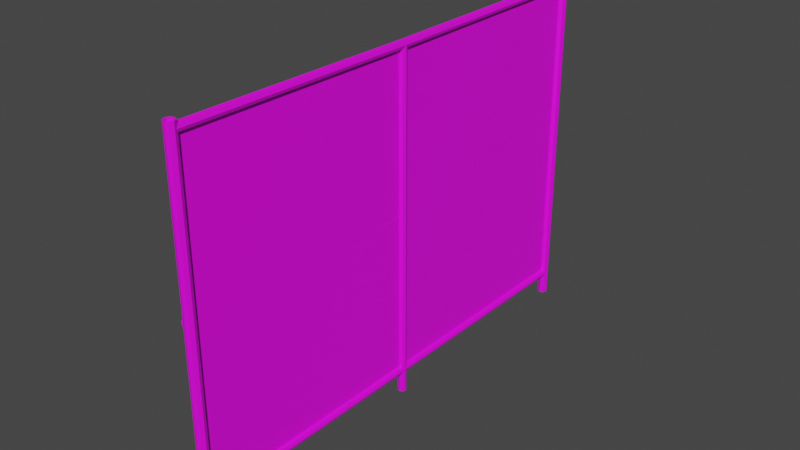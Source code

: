 # Source: Construction_Fence01.blend  (saved by Blender 3.1.7; exported with 4.5.12 LTS)
import bpy
from mathutils import Matrix  # noqa: F401  (used for matrix-valued properties, if any)

bpy.ops.wm.read_factory_settings(use_empty=True)
scene = bpy.context.scene
scene.name = 'Scene'

# ---- collections
col_collection = bpy.data.collections.new('Collection'); scene.collection.children.link(col_collection)

# ---- images (referenced by path relative to the original .blend; pixels are not part of the script)
import os
ASSET_DIR = os.environ.get("B2B_ASSET_DIR", "")  # directory of the original .blend (textures are referenced by path, not embedded)
HERE = os.path.dirname(os.path.abspath(__file__))  # packed textures are extracted next to this script under _unpacked/

def load_image(name, relpath, width, height, colorspace="sRGB"):
    """Load a texture the original file referenced (path relative to the .blend, or extracted next to this script)."""
    p = next((c for c in (os.path.join(HERE, relpath), os.path.join(ASSET_DIR, relpath)) if relpath and os.path.exists(c)), "")
    if p:
        img = bpy.data.images.load(p, check_existing=True)
        img.name = name
    else:  # same state as the original file: an image datablock whose file is absent (Cycles renders it pink)
        img = bpy.data.images.new(name, width, height)
        img.source = "FILE"
        img.filepath = "//" + (relpath or name)
    img.colorspace_settings.name = colorspace
    return img
img_810_png_003 = load_image('810.png.003', '810.png', 1024, 1024, 'sRGB')
img_791_png_005 = load_image('791.png.005', '791.png', 1024, 1024, 'sRGB')

# ---- materials (node trees are filled in below, after node groups)
mat_m_city_metal = bpy.data.materials.new('M_City_Metal')
mat_m_city_metal.use_transparent_shadow = False
mat_m_city_rail_masked_04 = bpy.data.materials.new('M_City_Rail_Masked_04')
mat_m_city_rail_masked_04.use_transparent_shadow = False

# ---- material node trees
mat_m_city_metal.use_nodes = True; mat_m_city_metal.node_tree.nodes.clear()
_N = mat_m_city_metal.node_tree.nodes; _L = mat_m_city_metal.node_tree.links
n0 = _N.new('ShaderNodeOutputMaterial'); n0.name = 'Material Output'; n0.location = (300, 300)
n1 = _N.new('ShaderNodeTexImage'); n1.name = '이미지 텍스처'; n1.location = (-471, 106)
n1.image = img_810_png_003
n2 = _N.new('ShaderNodeBsdfPrincipled'); n2.name = 'Principled BSDF'; n2.location = (10, 300)
n2.distribution = 'GGX'
n2.subsurface_method = 'RANDOM_WALK_SKIN'
n2.inputs[3].default_value = 1.45
n2.inputs[27].default_value = (0.0, 0.0, 0.0, 1.0)
n2.inputs[28].default_value = 1.0
_L.new(n2.outputs[0], n0.inputs[0])
_L.new(n1.outputs[1], n2.inputs[4])
_L.new(n1.outputs[0], n2.inputs[0])
n0.is_active_output = True
mat_m_city_rail_masked_04.use_nodes = True; mat_m_city_rail_masked_04.node_tree.nodes.clear()
_N = mat_m_city_rail_masked_04.node_tree.nodes; _L = mat_m_city_rail_masked_04.node_tree.links
n0 = _N.new('ShaderNodeBsdfPrincipled'); n0.name = 'Principled BSDF'; n0.location = (10, 300)
n0.distribution = 'GGX'
n0.subsurface_method = 'RANDOM_WALK_SKIN'
n0.inputs[3].default_value = 1.45
n0.inputs[27].default_value = (0.0, 0.0, 0.0, 1.0)
n0.inputs[28].default_value = 1.0
n1 = _N.new('ShaderNodeOutputMaterial'); n1.name = 'Material Output'; n1.location = (300, 300)
n2 = _N.new('ShaderNodeTexImage'); n2.name = '이미지 텍스처'; n2.location = (-387, 98)
n2.image = img_791_png_005
_L.new(n0.outputs[0], n1.inputs[0])
_L.new(n2.outputs[0], n0.inputs[0])
_L.new(n2.outputs[1], n0.inputs[4])
n1.is_active_output = True

# ---- world
world_world = bpy.data.worlds.new('World'); scene.world = world_world
world_world.use_nodes = True; world_world.node_tree.nodes.clear()
_N = world_world.node_tree.nodes; _L = world_world.node_tree.links
n0 = _N.new('ShaderNodeOutputWorld'); n0.name = 'World Output'; n0.location = (300, 300)
n1 = _N.new('ShaderNodeBackground'); n1.name = 'Background'; n1.location = (10, 300)
n1.inputs[0].default_value = (0.05088, 0.05088, 0.05088, 1.0)
_L.new(n1.outputs[0], n0.inputs[0])
n0.is_active_output = True
world_world.color = (0.05088, 0.05088, 0.05088)
world_world.use_sun_shadow = False
world_world.sun_shadow_jitter_overblur = 0.0

# ---- meshes
me_sm_city_construnction_fence_01b_md_001 = bpy.data.meshes.new('SM_City_Construnction_Fence_01b.md.001')
me_sm_city_construnction_fence_01b_md_001.from_pydata([(-0.02132, 1.494, -9.146e-17), (-0.02132, 1.494, 2.127), (0.0, 1.502, -9.2e-17), (0.0, 1.502, 2.127), (0.02132, 1.494, -9.146e-17), (0.02132, 1.494, 2.127), (0.03016, 1.472, -9.015e-17), (0.03016, 1.472, 2.127), (0.02132, 1.451, -8.884e-17), (0.02132, 1.451, 2.127), (0.0, 1.442, -8.83e-17), (0.0, 1.442, 2.127), (-0.02132, 1.451, -8.884e-17), (-0.02132, 1.451, 2.127), (-0.03016, 1.472, -9.015e-17), (-0.03016, 1.472, 2.127), (0.02132, -1.451, 2.127), (0.02132, -1.451, 8.884e-17), (0.0, -1.442, 8.83e-17), (0.0, -1.442, 2.127), (-0.02132, -1.451, 8.884e-17), (-0.02132, -1.451, 2.127), (-0.03016, -1.472, 9.015e-17), (-0.03016, -1.472, 2.127), (-0.02132, -1.494, 9.146e-17), (-0.02132, -1.494, 2.127), (0.0, -1.502, 9.2e-17), (0.0, -1.502, 2.127), (0.02132, -1.494, 9.146e-17), (0.02132, -1.494, 2.127), (0.03016, -1.472, 9.015e-17), (0.03016, -1.472, 2.127), (0.01802, -0.01802, 2.077), (0.01802, -0.01802, 1.103e-18), (0.02548, 1.272e-16, 2.077), (0.02548, 0.0, 0.0), (0.01802, 0.01802, 2.077), (0.01802, 0.01802, -1.103e-18), (0.0, 0.02548, 2.077), (0.0, 0.02548, -1.56e-18), (-0.01802, 0.01802, 2.077), (-0.01802, 0.01802, -1.103e-18), (-0.02548, 1.272e-16, 2.077), (-0.02548, 0.0, 0.0), (-0.01802, -0.01802, 2.077), (-0.01802, -0.01802, 1.103e-18), (0.0, -0.02548, 2.077), (0.0, -0.02548, 1.56e-18), (0.01667, -1.456, 2.127), (0.01667, -1.456, 2.072), (0.02357, -1.472, 2.127), (0.02357, -1.472, 2.072), (0.01667, -1.489, 2.127), (0.01667, -1.489, 2.072), (0.0, -1.496, 2.127), (0.0, -1.496, 2.072), (-0.01667, -1.489, 2.127), (-0.01667, -1.489, 2.072), (-0.02357, -1.472, 2.127), (-0.02357, -1.472, 2.072), (-0.01667, -1.456, 2.127), (-0.01667, -1.456, 2.072), (0.0, -1.449, 2.127), (0.0, -1.449, 2.072), (-0.01667, 1.489, 2.127), (-0.01667, 1.489, 2.072), (0.0, 1.496, 2.127), (0.0, 1.496, 2.072), (0.01667, 1.489, 2.127), (0.01667, 1.489, 2.072), (0.02357, 1.472, 2.127), (0.02357, 1.472, 2.072), (0.01667, 1.456, 2.127), (0.01667, 1.456, 2.072), (0.0, 1.449, 2.127), (0.0, 1.449, 2.072), (-0.01667, 1.456, 2.127), (-0.01667, 1.456, 2.072), (-0.02357, 1.472, 2.127), (-0.02357, 1.472, 2.072), (0.0, 1.496, 2.127), (-0.02132, 1.494, 2.127), (-0.01667, 1.489, 2.127), (0.0, 1.502, 2.127), (0.02132, 1.494, 2.127), (0.01667, 1.489, 2.127), (0.03016, 1.472, 2.127), (0.02357, 1.472, 2.127), (0.01667, 1.456, 2.127), (0.02132, 1.451, 2.127), (0.0, 1.449, 2.127), (0.0, 1.442, 2.127), (-0.02132, 1.451, 2.127), (-0.01667, 1.456, 2.127), (-0.03016, 1.472, 2.127), (-0.02357, 1.472, 2.127), (0.01667, -1.456, 2.127), (0.03016, -1.472, 2.127), (0.02132, -1.451, 2.127), (0.02357, -1.472, 2.127), (0.01667, -1.489, 2.127), (0.02132, -1.494, 2.127), (0.0, -1.496, 2.127), (0.0, -1.502, 2.127), (-0.02132, -1.494, 2.127), (-0.01667, -1.489, 2.127), (-0.03016, -1.472, 2.127), (-0.02357, -1.472, 2.127), (-0.01667, -1.456, 2.127), (-0.02132, -1.451, 2.127), (0.0, -1.449, 2.127), (0.0, -1.442, 2.127), (0.0, -1.475, 0.1199), (0.01826, 7.806e-18, 0.1275), (0.01826, -1.475, 0.1275), (0.0, 7.343e-18, 0.1199), (0.01826, 1.475, 0.1275), (-0.01826, -1.475, 0.1275), (0.0, 1.475, 0.1199), (-0.01826, 7.806e-18, 0.1275), (-0.01826, 1.475, 0.1275), (-0.02582, 1.475, 0.1457), (-0.02582, -1.475, 0.1457), (-0.02582, 8.924e-18, 0.1457), (-0.01826, -1.475, 0.164), (-0.01826, 1.475, 0.164), (-0.01826, 1.004e-17, 0.164), (0.0, -1.475, 0.1716), (0.0, 1.051e-17, 0.1716), (0.01826, -1.475, 0.164), (0.0, 1.475, 0.1716), (0.01826, 1.004e-17, 0.164), (0.01826, 1.475, 0.164), (0.02582, -1.475, 0.1457), (0.02582, 8.924e-18, 0.1457), (0.02582, 1.475, 0.1457), (-0.03563, -1.472, 1.113), (-0.01761, -1.472, 1.12), (-0.05365, -1.472, 1.12), (-0.05365, -1.472, 1.156), (-0.06111, -1.472, 1.138), (-0.01761, -1.472, 1.156), (-0.03563, -1.472, 1.164), (-0.01015, -1.472, 1.138), (-0.01761, 1.472, 1.12), (-0.01761, 1.472, 1.156), (-0.01015, 1.472, 1.138), (-0.05365, 1.472, 1.12), (-0.03563, 1.472, 1.113), (-0.05365, 1.472, 1.156), (-0.03563, 1.472, 1.164), (-0.06111, 1.472, 1.138), (-0.0416, 6.76e-17, 1.104), (-0.03563, -1.472, 1.113), (-0.05365, -1.472, 1.12), (-0.05365, 1.472, 1.12), (-0.03563, 1.472, 1.113), (-0.02359, 6.714e-17, 1.096), (-0.01761, -1.472, 1.12), (-0.01761, 1.472, 1.12), (-0.005568, 6.76e-17, 1.104), (0.001896, 6.87e-17, 1.122), (-0.01015, -1.472, 1.138), (-0.01015, 1.472, 1.138), (-0.005568, 6.98e-17, 1.14), (-0.01761, -1.472, 1.156), (-0.01761, 1.472, 1.156), (-0.02359, 7.026e-17, 1.147), (-0.03563, -1.472, 1.164), (-0.03563, 1.472, 1.164), (-0.0416, 6.98e-17, 1.14), (-0.05365, -1.472, 1.156), (-0.05365, 1.472, 1.156), (-0.06111, -1.472, 1.138), (-0.06111, 1.472, 1.138), (-0.04907, 6.87e-17, 1.122), (0.01826, 1.261e-16, 2.059), (0.0, 1.475, 2.06), (0.01826, 1.475, 2.068), (0.0, 1.256e-16, 2.051), (-0.01826, 1.475, 2.068), (-0.01826, 1.261e-16, 2.059), (0.0, -1.475, 2.06), (0.01826, -1.475, 2.068), (-0.01826, -1.475, 2.068), (-0.02582, 1.272e-16, 2.077), (-0.02582, -1.475, 2.086), (-0.02582, 1.475, 2.086), (-0.01826, 1.283e-16, 2.096), (-0.01826, 1.475, 2.104), (-0.01826, -1.475, 2.104), (0.0, 1.475, 2.112), (0.0, 1.288e-16, 2.103), (0.0, -1.475, 2.112), (0.01826, 1.475, 2.104), (0.01826, -1.475, 2.104), (0.01826, 1.283e-16, 2.096), (0.02582, -1.475, 2.086), (0.02582, 1.475, 2.086), (0.02582, 1.272e-16, 2.077), (0.0, 0.8335, 2.077), (0.0, 1.442, 1.511), (0.0, 1.442, 2.077), (0.0, 0.8335, 1.511), (0.0, 1.272e-16, 2.077), (0.0, 1.442, 0.8301), (0.0, 9.253e-17, 1.511), (0.0, -0.8335, 2.077), (0.0, 0.8335, 0.8301), (0.0, 1.442, 0.149), (0.0, 0.8335, 0.149), (0.0, -0.8335, 1.511), (0.0, -1.442, 2.077), (0.0, -1.442, 1.511), (0.0, 5.083e-17, 0.8301), (0.0, 9.125e-18, 0.149), (0.0, -0.8335, 0.8301), (0.0, -1.442, 0.8301), (0.0, -0.8335, 0.149), (0.0, -1.442, 0.149)], [], [(0, 1, 2), (2, 1, 3), (2, 3, 4), (4, 3, 5), (4, 5, 6), (7, 6, 5), (6, 7, 8), (9, 8, 7), (9, 10, 8), (11, 10, 9), (11, 12, 10), (13, 12, 11), (13, 14, 12), (14, 13, 15), (15, 0, 14), (0, 15, 1), (16, 17, 18), (18, 19, 16), (19, 18, 20), (20, 21, 19), (22, 21, 20), (22, 23, 21), (24, 23, 22), (24, 25, 23), (26, 25, 24), (25, 26, 27), (28, 27, 26), (27, 28, 29), (29, 28, 30), (29, 30, 31), (31, 30, 17), (31, 17, 16), (32, 33, 34), (35, 34, 33), (34, 35, 36), (37, 36, 35), (37, 38, 36), (39, 38, 37), (39, 40, 38), (41, 40, 39), (41, 42, 40), (42, 41, 43), (43, 44, 42), (44, 43, 45), (44, 45, 46), (46, 45, 47), (46, 47, 32), (32, 47, 33), (48, 49, 50), (51, 50, 49), (50, 51, 52), (53, 52, 51), (53, 54, 52), (55, 54, 53), (55, 56, 54), (57, 56, 55), (57, 58, 56), (58, 57, 59), (59, 60, 58), (60, 59, 61), (60, 61, 62), (62, 61, 63), (62, 63, 48), (48, 63, 49), (64, 65, 66), (66, 65, 67), (66, 67, 68), (68, 67, 69), (68, 69, 70), (71, 70, 69), (70, 71, 72), (73, 72, 71), (73, 74, 72), (75, 74, 73), (75, 76, 74), (77, 76, 75), (77, 78, 76), (78, 77, 79), (79, 64, 78), (64, 79, 65), (80, 81, 82), (83, 81, 80), (80, 84, 83), (84, 80, 85), (85, 86, 84), (86, 85, 87), (88, 86, 87), (86, 88, 89), (90, 89, 88), (91, 89, 90), (92, 91, 90), (90, 93, 92), (93, 94, 92), (94, 93, 95), (82, 94, 95), (94, 82, 81), (96, 97, 98), (97, 96, 99), (100, 97, 99), (97, 100, 101), (102, 101, 100), (103, 101, 102), (104, 103, 102), (102, 105, 104), (105, 106, 104), (106, 105, 107), (108, 106, 107), (106, 108, 109), (110, 109, 108), (111, 109, 110), (110, 98, 111), (98, 110, 96), (112, 113, 114), (113, 112, 115), (116, 113, 115), (117, 115, 112), (115, 118, 116), (115, 117, 119), (118, 115, 119), (119, 120, 118), (119, 121, 120), (122, 119, 117), (123, 121, 119), (119, 122, 123), (124, 123, 122), (123, 125, 121), (123, 124, 126), (125, 123, 126), (127, 126, 124), (125, 126, 128), (126, 127, 128), (129, 128, 127), (128, 130, 125), (128, 129, 131), (130, 128, 131), (131, 132, 130), (133, 131, 129), (132, 131, 134), (131, 133, 134), (114, 134, 133), (134, 135, 132), (134, 114, 113), (113, 135, 134), (135, 113, 116), (133, 112, 114), (129, 112, 133), (127, 112, 129), (112, 127, 124), (122, 112, 124), (112, 122, 117), (44, 40, 42), (32, 44, 46), (40, 44, 32), (36, 40, 32), (40, 36, 38), (36, 32, 34), (136, 137, 138), (138, 139, 140), (139, 138, 137), (141, 139, 137), (139, 141, 142), (141, 137, 143), (144, 145, 146), (147, 144, 148), (145, 144, 147), (149, 145, 147), (145, 149, 150), (149, 147, 151), (152, 153, 154), (152, 155, 156), (153, 152, 157), (156, 157, 152), (157, 158, 153), (157, 156, 159), (158, 157, 160), (159, 160, 157), (161, 158, 160), (159, 161, 160), (158, 161, 162), (161, 159, 163), (164, 162, 161), (163, 164, 161), (162, 164, 165), (164, 163, 166), (167, 165, 164), (166, 167, 164), (165, 167, 168), (167, 166, 169), (170, 168, 167), (169, 170, 167), (168, 170, 171), (170, 169, 172), (170, 173, 171), (170, 172, 174), (173, 170, 175), (174, 175, 170), (175, 154, 173), (175, 174, 155), (154, 175, 152), (155, 152, 175), (176, 177, 178), (179, 177, 176), (179, 180, 177), (181, 180, 179), (182, 179, 176), (176, 183, 182), (182, 181, 179), (184, 181, 182), (184, 185, 181), (185, 180, 181), (185, 184, 186), (180, 185, 187), (186, 188, 185), (188, 187, 185), (187, 188, 189), (190, 188, 186), (188, 191, 189), (190, 192, 188), (192, 191, 188), (193, 192, 190), (192, 194, 191), (192, 193, 195), (196, 194, 192), (195, 196, 192), (197, 196, 195), (196, 198, 194), (196, 197, 199), (199, 198, 196), (183, 199, 197), (178, 198, 199), (199, 183, 176), (176, 178, 199), (200, 201, 202), (200, 203, 201), (204, 203, 200), (203, 205, 201), (204, 206, 203), (207, 206, 204), (208, 205, 203), (206, 208, 203), (208, 209, 205), (210, 209, 208), (207, 211, 206), (212, 211, 207), (212, 213, 211), (214, 208, 206), (214, 210, 208), (211, 214, 206), (215, 210, 214), (213, 216, 211), (216, 214, 211), (216, 215, 214), (217, 216, 213), (218, 215, 216), (217, 218, 216), (219, 218, 217)])
me_sm_city_construnction_fence_01b_md_001.polygons.foreach_set('material_index', [0, 0, 0, 0, 0, 0, 0, 0, 0, 0, 0, 0, 0, 0, 0, 0, 0, 0, 0, 0, 0, 0, 0, 0, 0, 0, 0, 0, 0, 0, 0, 0, 0, 0, 0, 0, 0, 0, 0, 0, 0, 0, 0, 0, 0, 0, 0, 0, 0, 0, 0, 0, 0, 0, 0, 0, 0, 0, 0, 0, 0, 0, 0, 0, 0, 0, 0, 0, 0, 0, 0, 0, 0, 0, 0, 0, 0, 0, 0, 0, 0, 0, 0, 0, 0, 0, 0, 0, 0, 0, 0, 0, 0, 0, 0, 0, 0, 0, 0, 0, 0, 0, 0, 0, 0, 0, 0, 0, 0, 0, 0, 0, 0, 0, 0, 0, 0, 0, 0, 0, 0, 0, 0, 0, 0, 0, 0, 0, 0, 0, 0, 0, 0, 0, 0, 0, 0, 0, 0, 0, 0, 0, 0, 0, 0, 0, 0, 0, 0, 0, 0, 0, 0, 0, 0, 0, 0, 0, 0, 0, 0, 0, 0, 0, 0, 0, 0, 0, 0, 0, 0, 0, 0, 0, 0, 0, 0, 0, 0, 0, 0, 0, 0, 0, 0, 0, 0, 0, 0, 0, 0, 0, 0, 0, 0, 0, 0, 0, 0, 0, 0, 0, 0, 0, 0, 0, 0, 0, 0, 0, 0, 0, 0, 0, 0, 0, 0, 0, 0, 0, 0, 0, 0, 0, 0, 0, 0, 0, 0, 0, 0, 0, 1, 1, 1, 1, 1, 1, 1, 1, 1, 1, 1, 1, 1, 1, 1, 1, 1, 1, 1, 1, 1, 1, 1, 1])
_uv = me_sm_city_construnction_fence_01b_md_001.uv_layers.new(name='UV_SINGLE')
_uv.uv.foreach_set('vector', [0.8291, 0.0, 0.8291, 0.5935, 0.8081, 0.0, 0.8081, 0.0, 0.8291, 0.5935, 0.8081, 0.5935, 0.8081, 0.0, 0.8081, 0.5935, 0.7866, 0.0, 0.7866, 0.0, 0.8081, 0.5935, 0.7866, 0.5935, 0.7866, 0.0, 0.7866, 0.5935, 0.7651, 0.0, 0.7651, 0.5935, 0.7651, 0.0, 0.7866, 0.5935, 0.7651, 0.0, 0.7651, 0.5935, 0.7437, 0.0, 0.7437, 0.5935, 0.7437, 0.0, 0.7651, 0.5935, 0.7437, 0.5935, 0.7222, 0.0, 0.7437, 0.0, 0.7222, 0.5935, 0.7222, 0.0, 0.7437, 0.5935, 0.7222, 0.5935, 0.7012, 0.0, 0.7222, 0.0, 0.7012, 0.5935, 0.7012, 0.0, 0.7222, 0.5935, 0.7012, 0.5935, 0.6797, 0.0, 0.7012, 0.0, 0.6797, 0.0, 0.7012, 0.5935, 0.6797, 0.5935, 0.6797, 0.5935, 0.6582, 0.0, 0.6797, 0.0, 0.6582, 0.0, 0.6797, 0.5935, 0.6582, 0.5935, 0.4802, 0.6025, 0.4802, 0.0, 0.502, 0.0, 0.502, 0.0, 0.502, 0.6025, 0.4802, 0.6025, 0.502, 0.6025, 0.502, 0.0, 0.5234, 0.0, 0.5234, 0.0, 0.5234, 0.6025, 0.502, 0.6025, 0.5449, 0.0, 0.5234, 0.6025, 0.5234, 0.0, 0.5449, 0.0, 0.5449, 0.6025, 0.5234, 0.6025, 0.5669, 0.0, 0.5449, 0.6025, 0.5449, 0.0, 0.5669, 0.0, 0.5669, 0.6025, 0.5449, 0.6025, 0.5884, 0.0, 0.5669, 0.6025, 0.5669, 0.0, 0.5669, 0.6025, 0.5884, 0.0, 0.5884, 0.6025, 0.6104, 0.0, 0.5884, 0.6025, 0.5884, 0.0, 0.5884, 0.6025, 0.6104, 0.0, 0.6104, 0.6025, 0.6104, 0.6025, 0.6104, 0.0, 0.6318, 0.0, 0.6104, 0.6025, 0.6318, 0.0, 0.6318, 0.6025, 0.6318, 0.6025, 0.6318, 0.0, 0.6538, 0.0, 0.6318, 0.6025, 0.6538, 0.0, 0.6538, 0.6025, 1.0, 0.0, 1.0, 0.5334, 0.979, 0.0, 0.979, 0.5334, 0.979, 0.0, 1.0, 0.5334, 0.979, 0.0, 0.979, 0.5334, 0.958, 0.0, 0.958, 0.5334, 0.958, 0.0, 0.979, 0.5334, 0.958, 0.5334, 0.937, 0.0, 0.958, 0.0, 0.937, 0.5334, 0.937, 0.0, 0.958, 0.5334, 0.937, 0.5334, 0.9165, 0.0, 0.937, 0.0, 0.9165, 0.5334, 0.9165, 0.0, 0.937, 0.5334, 0.9165, 0.5334, 0.8955, 0.0, 0.9165, 0.0, 0.8955, 0.0, 0.9165, 0.5334, 0.8955, 0.5334, 0.8955, 0.5334, 0.8745, 0.0, 0.8955, 0.0, 0.8745, 0.0, 0.8955, 0.5334, 0.8745, 0.5334, 0.8745, 0.0, 0.8745, 0.5334, 0.854, 0.0, 0.854, 0.0, 0.8745, 0.5334, 0.854, 0.5334, 0.854, 0.0, 0.854, 0.5334, 0.833, 0.0, 0.833, 0.0, 0.854, 0.5334, 0.833, 0.5334, 0.6538, 0.6077, 0.6538, 0.6333, 0.6318, 0.6077, 0.6318, 0.6333, 0.6318, 0.6077, 0.6538, 0.6333, 0.6318, 0.6077, 0.6318, 0.6333, 0.6104, 0.6077, 0.6104, 0.6333, 0.6104, 0.6077, 0.6318, 0.6333, 0.6104, 0.6333, 0.5884, 0.6077, 0.6104, 0.6077, 0.5884, 0.6333, 0.5884, 0.6077, 0.6104, 0.6333, 0.5884, 0.6333, 0.5669, 0.6077, 0.5884, 0.6077, 0.5669, 0.6333, 0.5669, 0.6077, 0.5884, 0.6333, 0.5669, 0.6333, 0.5449, 0.6077, 0.5669, 0.6077, 0.5449, 0.6077, 0.5669, 0.6333, 0.5449, 0.6333, 0.5449, 0.6333, 0.5234, 0.6077, 0.5449, 0.6077, 0.5234, 0.6077, 0.5449, 0.6333, 0.5234, 0.6333, 0.5234, 0.6077, 0.5234, 0.6333, 0.502, 0.6077, 0.502, 0.6077, 0.5234, 0.6333, 0.502, 0.6333, 0.502, 0.6077, 0.502, 0.6333, 0.4802, 0.6077, 0.4802, 0.6077, 0.502, 0.6333, 0.4802, 0.6333, 0.8291, 0.6047, 0.8291, 0.6433, 0.8081, 0.6047, 0.8081, 0.6047, 0.8291, 0.6433, 0.8081, 0.6433, 0.8081, 0.6047, 0.8081, 0.6433, 0.7866, 0.6047, 0.7866, 0.6047, 0.8081, 0.6433, 0.7866, 0.6433, 0.7866, 0.6047, 0.7866, 0.6433, 0.7651, 0.6047, 0.7651, 0.6433, 0.7651, 0.6047, 0.7866, 0.6433, 0.7651, 0.6047, 0.7651, 0.6433, 0.7437, 0.6047, 0.7437, 0.6433, 0.7437, 0.6047, 0.7651, 0.6433, 0.7437, 0.6433, 0.7222, 0.6047, 0.7437, 0.6047, 0.7222, 0.6433, 0.7222, 0.6047, 0.7437, 0.6433, 0.7222, 0.6433, 0.7012, 0.6047, 0.7222, 0.6047, 0.7012, 0.6433, 0.7012, 0.6047, 0.7222, 0.6433, 0.7012, 0.6433, 0.6797, 0.6047, 0.7012, 0.6047, 0.6797, 0.6047, 0.7012, 0.6433, 0.6797, 0.6433, 0.6797, 0.6433, 0.6582, 0.6047, 0.6797, 0.6047, 0.6582, 0.6047, 0.6797, 0.6433, 0.6582, 0.6433, 0.8081, 0.6047, 0.8291, 0.5935, 0.8291, 0.6047, 0.8081, 0.5935, 0.8291, 0.5935, 0.8081, 0.6047, 0.8081, 0.6047, 0.7866, 0.5935, 0.8081, 0.5935, 0.7866, 0.5935, 0.8081, 0.6047, 0.7866, 0.6047, 0.7866, 0.6047, 0.7651, 0.5935, 0.7866, 0.5935, 0.7651, 0.5935, 0.7866, 0.6047, 0.7651, 0.6047, 0.7437, 0.6047, 0.7651, 0.5935, 0.7651, 0.6047, 0.7651, 0.5935, 0.7437, 0.6047, 0.7437, 0.5935, 0.7222, 0.6047, 0.7437, 0.5935, 0.7437, 0.6047, 0.7222, 0.5935, 0.7437, 0.5935, 0.7222, 0.6047, 0.7012, 0.5935, 0.7222, 0.5935, 0.7222, 0.6047, 0.7222, 0.6047, 0.7012, 0.6047, 0.7012, 0.5935, 0.7012, 0.6047, 0.6797, 0.5935, 0.7012, 0.5935, 0.6797, 0.5935, 0.7012, 0.6047, 0.6797, 0.6047, 0.6582, 0.6047, 0.6797, 0.5935, 0.6797, 0.6047, 0.6797, 0.5935, 0.6582, 0.6047, 0.6582, 0.5935, 0.6538, 0.6077, 0.6318, 0.6025, 0.6538, 0.6025, 0.6318, 0.6025, 0.6538, 0.6077, 0.6318, 0.6077, 0.6104, 0.6077, 0.6318, 0.6025, 0.6318, 0.6077, 0.6318, 0.6025, 0.6104, 0.6077, 0.6104, 0.6025, 0.5884, 0.6077, 0.6104, 0.6025, 0.6104, 0.6077, 0.5884, 0.6025, 0.6104, 0.6025, 0.5884, 0.6077, 0.5669, 0.6025, 0.5884, 0.6025, 0.5884, 0.6077, 0.5884, 0.6077, 0.5669, 0.6077, 0.5669, 0.6025, 0.5669, 0.6077, 0.5449, 0.6025, 0.5669, 0.6025, 0.5449, 0.6025, 0.5669, 0.6077, 0.5449, 0.6077, 0.5234, 0.6077, 0.5449, 0.6025, 0.5449, 0.6077, 0.5449, 0.6025, 0.5234, 0.6077, 0.5234, 0.6025, 0.502, 0.6077, 0.5234, 0.6025, 0.5234, 0.6077, 0.502, 0.6025, 0.5234, 0.6025, 0.502, 0.6077, 0.502, 0.6077, 0.4802, 0.6025, 0.502, 0.6025, 0.4802, 0.6025, 0.502, 0.6077, 0.4802, 0.6077, 0.1838, 0.0004883, 0.1628, 0.4272, 0.1628, 0.0004883, 0.1628, 0.4272, 0.1838, 0.0004883, 0.1838, 0.4272, 0.1628, 0.8539, 0.1628, 0.4272, 0.1838, 0.4272, 0.2047, 0.0004883, 0.1838, 0.4272, 0.1838, 0.0004883, 0.1838, 0.4272, 0.1838, 0.8539, 0.1628, 0.8539, 0.1838, 0.4272, 0.2047, 0.0004883, 0.2047, 0.4272, 0.1838, 0.8539, 0.1838, 0.4272, 0.2047, 0.4272, 0.2047, 0.4272, 0.2047, 0.8539, 0.1838, 0.8539, 0.2047, 0.4272, 0.2257, 0.8539, 0.2047, 0.8539, 0.2257, 0.0004883, 0.2047, 0.4272, 0.2047, 0.0004883, 0.2257, 0.4272, 0.2257, 0.8539, 0.2047, 0.4272, 0.2047, 0.4272, 0.2257, 0.0004883, 0.2257, 0.4272, 0.2466, 0.0004883, 0.2257, 0.4272, 0.2257, 0.0004883, 0.2257, 0.4272, 0.2466, 0.8539, 0.2257, 0.8539, 0.2257, 0.4272, 0.2466, 0.0004883, 0.2466, 0.4272, 0.2466, 0.8539, 0.2257, 0.4272, 0.2466, 0.4272, 0.2676, 0.0004883, 0.2466, 0.4272, 0.2466, 0.0004883, 0.2466, 0.8539, 0.2466, 0.4272, 0.2676, 0.4272, 0.2466, 0.4272, 0.2676, 0.0004883, 0.2676, 0.4272, 0.2886, 0.0004883, 0.2676, 0.4272, 0.2676, 0.0004883, 0.2676, 0.4272, 0.2676, 0.8539, 0.2466, 0.8539, 0.2676, 0.4272, 0.2886, 0.0004883, 0.2886, 0.4272, 0.2676, 0.8539, 0.2676, 0.4272, 0.2886, 0.4272, 0.2886, 0.4272, 0.2886, 0.8539, 0.2676, 0.8539, 0.3093, 0.0, 0.2886, 0.4272, 0.2886, 0.0, 0.2886, 0.8539, 0.2886, 0.4272, 0.3093, 0.4272, 0.2886, 0.4272, 0.3093, 0.0, 0.3093, 0.4272, 0.3303, 0.0, 0.3093, 0.4272, 0.3093, 0.0, 0.3093, 0.4272, 0.3093, 0.8539, 0.2886, 0.8539, 0.3093, 0.4272, 0.3303, 0.0, 0.3303, 0.4272, 0.3303, 0.4272, 0.3093, 0.8539, 0.3093, 0.4272, 0.3093, 0.8539, 0.3303, 0.4272, 0.3303, 0.8539, 0.1909, 0.8699, 0.1769, 0.8572, 0.1868, 0.861, 0.1868, 0.8788, 0.1769, 0.8572, 0.1909, 0.8699, 0.1769, 0.8825, 0.1769, 0.8572, 0.1868, 0.8788, 0.1769, 0.8572, 0.1769, 0.8825, 0.167, 0.8788, 0.1628, 0.8699, 0.1769, 0.8572, 0.167, 0.8788, 0.1769, 0.8572, 0.1628, 0.8699, 0.167, 0.861, 0.1941, 0.8762, 0.1941, 0.8939, 0.1901, 0.885, 0.2136, 0.8762, 0.1941, 0.8762, 0.2039, 0.8726, 0.1941, 0.8939, 0.1941, 0.8762, 0.2136, 0.8762, 0.2136, 0.8939, 0.1941, 0.8939, 0.2136, 0.8762, 0.1941, 0.8939, 0.2136, 0.8939, 0.2039, 0.8975, 0.2136, 0.8939, 0.2136, 0.8762, 0.2177, 0.885, 0.2737, 0.8835, 0.2695, 0.8923, 0.2695, 0.8746, 0.2695, 0.8746, 0.25, 0.8746, 0.2598, 0.871, 0.25, 0.8746, 0.2695, 0.8746, 0.2695, 0.8923, 0.25, 0.8923, 0.25, 0.8746, 0.2695, 0.8923, 0.25, 0.8746, 0.25, 0.8923, 0.246, 0.8835, 0.25, 0.8923, 0.2695, 0.8923, 0.2598, 0.896, 0.2229, 0.8608, 0.2229, 0.8785, 0.2189, 0.8698, 0.2424, 0.8608, 0.2229, 0.8608, 0.2327, 0.8572, 0.2229, 0.8785, 0.2229, 0.8608, 0.2424, 0.8608, 0.2424, 0.8785, 0.2229, 0.8785, 0.2424, 0.8608, 0.2229, 0.8785, 0.2424, 0.8785, 0.2327, 0.8822, 0.2424, 0.8785, 0.2424, 0.8608, 0.2466, 0.8698, 0.3342, 0.5, 0.3525, 1.0, 0.3342, 1.0, 0.3342, 0.5, 0.3342, 0.0, 0.3525, 0.0, 0.3525, 1.0, 0.3342, 0.5, 0.3525, 0.5, 0.3525, 0.0, 0.3525, 0.5, 0.3342, 0.5, 0.3525, 0.5, 0.3711, 1.0, 0.3525, 1.0, 0.3525, 0.5, 0.3525, 0.0, 0.3711, 0.0, 0.3711, 1.0, 0.3525, 0.5, 0.3711, 0.5, 0.3711, 0.0, 0.3711, 0.5, 0.3525, 0.5, 0.3879, 0.5, 0.3711, 1.0, 0.3711, 0.5, 0.3711, 0.0, 0.3879, 0.5, 0.3711, 0.5, 0.3711, 1.0, 0.3879, 0.5, 0.3879, 1.0, 0.3879, 0.5, 0.3711, 0.0, 0.3879, 0.0, 0.4048, 0.5, 0.3879, 1.0, 0.3879, 0.5, 0.3879, 0.0, 0.4048, 0.5, 0.3879, 0.5, 0.3879, 1.0, 0.4048, 0.5, 0.4048, 1.0, 0.4048, 0.5, 0.3879, 0.0, 0.4048, 0.0, 0.4231, 0.5, 0.4048, 1.0, 0.4048, 0.5, 0.4048, 0.0, 0.4231, 0.5, 0.4048, 0.5, 0.4048, 1.0, 0.4231, 0.5, 0.4231, 1.0, 0.4231, 0.5, 0.4048, 0.0, 0.4231, 0.0, 0.4414, 0.5, 0.4231, 1.0, 0.4231, 0.5, 0.4231, 0.0, 0.4414, 0.5, 0.4231, 0.5, 0.4231, 1.0, 0.4414, 0.5, 0.4414, 1.0, 0.4414, 0.5, 0.4231, 0.0, 0.4414, 0.0, 0.4414, 0.5, 0.4583, 1.0, 0.4414, 1.0, 0.4414, 0.5, 0.4414, 0.0, 0.4583, 0.0, 0.4583, 1.0, 0.4414, 0.5, 0.4583, 0.5, 0.4583, 0.0, 0.4583, 0.5, 0.4414, 0.5, 0.4583, 0.5, 0.4751, 1.0, 0.4583, 1.0, 0.4583, 0.5, 0.4583, 0.0, 0.4751, 0.0, 0.4751, 1.0, 0.4583, 0.5, 0.4751, 0.5, 0.4751, 0.0, 0.4751, 0.5, 0.4583, 0.5, 0.1592, 0.4492, 0.1371, 0.0004883, 0.1592, 0.0004883, 0.1371, 0.4492, 0.1371, 0.0004883, 0.1592, 0.4492, 0.1371, 0.4492, 0.1151, 0.0004883, 0.1371, 0.0004883, 0.1151, 0.4492, 0.1151, 0.0004883, 0.1371, 0.4492, 0.1371, 0.8984, 0.1371, 0.4492, 0.1592, 0.4492, 0.1592, 0.4492, 0.1592, 0.8984, 0.1371, 0.8984, 0.1371, 0.8984, 0.1151, 0.4492, 0.1371, 0.4492, 0.1151, 0.8984, 0.1151, 0.4492, 0.1371, 0.8984, 0.1151, 0.8984, 0.09735, 0.4492, 0.1151, 0.4492, 0.09735, 0.4492, 0.1151, 0.0, 0.1151, 0.4492, 0.09735, 0.4492, 0.1151, 0.8984, 0.09735, 0.8984, 0.1151, 0.0, 0.09735, 0.4492, 0.09735, 0.0, 0.09735, 0.8984, 0.07959, 0.4492, 0.09735, 0.4492, 0.07959, 0.4492, 0.09735, 0.0, 0.09735, 0.4492, 0.09735, 0.0, 0.07959, 0.4492, 0.07959, 0.0, 0.07959, 0.8984, 0.07959, 0.4492, 0.09735, 0.8984, 0.07959, 0.4492, 0.05756, 0.0004883, 0.07959, 0.0004883, 0.07959, 0.8984, 0.05756, 0.4492, 0.07959, 0.4492, 0.05756, 0.4492, 0.05756, 0.0004883, 0.07959, 0.4492, 0.05756, 0.8984, 0.05756, 0.4492, 0.07959, 0.8984, 0.05756, 0.4492, 0.03552, 0.0004883, 0.05756, 0.0004883, 0.05756, 0.4492, 0.05756, 0.8984, 0.03552, 0.8984, 0.03552, 0.4492, 0.03552, 0.0004883, 0.05756, 0.4492, 0.03552, 0.8984, 0.03552, 0.4492, 0.05756, 0.4492, 0.01776, 0.8984, 0.03552, 0.4492, 0.03552, 0.8984, 0.03552, 0.4492, 0.01776, 0.0004883, 0.03552, 0.0004883, 0.03552, 0.4492, 0.01776, 0.8984, 0.01776, 0.4492, 0.01776, 0.4492, 0.01776, 0.0004883, 0.03552, 0.4492, 3.055e-05, 0.8984, 0.01776, 0.4492, 0.01776, 0.8984, 3.055e-05, 0.0004883, 0.01776, 0.0004883, 0.01776, 0.4492, 0.01776, 0.4492, 3.055e-05, 0.8984, 3.055e-05, 0.4492, 3.055e-05, 0.4492, 3.055e-05, 0.0004883, 0.01776, 0.4492, -0.6416, 1.977, -1.783, 0.9925, -1.783, 1.977, -0.6416, 1.977, -0.6416, 0.9925, -1.783, 0.9925, 0.5, 1.977, -0.6416, 0.9925, -0.6416, 1.977, -0.6416, 0.9925, -1.783, 0.007812, -1.783, 0.9925, 0.5, 1.977, 0.5, 0.9925, -0.6416, 0.9925, 1.642, 1.977, 0.5, 0.9925, 0.5, 1.977, -0.6416, 0.007812, -1.783, 0.007812, -0.6416, 0.9925, 0.5, 0.9925, -0.6416, 0.007812, -0.6416, 0.9925, -0.6416, 0.007812, -1.783, -0.9766, -1.783, 0.007812, -0.6416, -0.9766, -1.783, -0.9766, -0.6416, 0.007812, 1.642, 1.977, 1.642, 0.9925, 0.5, 0.9925, 2.783, 1.977, 1.642, 0.9925, 1.642, 1.977, 2.783, 1.977, 2.783, 0.9925, 1.642, 0.9925, 0.5, 0.007812, -0.6416, 0.007812, 0.5, 0.9925, 0.5, 0.007812, -0.6416, -0.9766, -0.6416, 0.007812, 1.642, 0.9925, 0.5, 0.007812, 0.5, 0.9925, 0.5, -0.9766, -0.6416, -0.9766, 0.5, 0.007812, 2.783, 0.9925, 1.642, 0.007812, 1.642, 0.9925, 1.642, 0.007812, 0.5, 0.007812, 1.642, 0.9925, 1.642, 0.007812, 0.5, -0.9766, 0.5, 0.007812, 2.783, 0.007812, 1.642, 0.007812, 2.783, 0.9925, 1.642, -0.9766, 0.5, -0.9766, 1.642, 0.007812, 2.783, 0.007812, 1.642, -0.9766, 1.642, 0.007812, 2.783, -0.9766, 1.642, -0.9766, 2.783, 0.007812])
_uv.active_render = True
_uv = me_sm_city_construnction_fence_01b_md_001.uv_layers.new(name='EXTRAUVS0')
_uv.uv.foreach_set('vector', [3.052e-05, 0.0, 3.052e-05, 0.0, 3.052e-05, 0.0, 3.052e-05, 0.0, 3.052e-05, 0.0, 3.052e-05, 0.0, 3.052e-05, 0.0, 3.052e-05, 0.0, 3.052e-05, 0.0, 3.052e-05, 0.0, 3.052e-05, 0.0, 3.052e-05, 0.0, 3.052e-05, 0.0, 3.052e-05, 0.0, 3.052e-05, 0.0, 3.052e-05, 0.0, 3.052e-05, 0.0, 3.052e-05, 0.0, 3.052e-05, 0.0, 3.052e-05, 0.0, 3.052e-05, 0.0, 3.052e-05, 0.0, 3.052e-05, 0.0, 3.052e-05, 0.0, 3.052e-05, 0.0, 3.052e-05, 0.0, 3.052e-05, 0.0, 3.052e-05, 0.0, 3.052e-05, 0.0, 3.052e-05, 0.0, 3.052e-05, 0.0, 3.052e-05, 0.0, 3.052e-05, 0.0, 3.052e-05, 0.0, 3.052e-05, 0.0, 3.052e-05, 0.0, 3.052e-05, 0.0, 3.052e-05, 0.0, 3.052e-05, 0.0, 3.052e-05, 0.0, 3.052e-05, 0.0, 3.052e-05, 0.0, 3.052e-05, 0.0, 3.052e-05, 0.0, 3.052e-05, 0.0, 3.052e-05, 0.0, 3.052e-05, 0.0, 3.052e-05, 0.0, 3.052e-05, 0.0, 3.052e-05, 0.0, 3.052e-05, 0.0, 3.052e-05, 0.0, 3.052e-05, 0.0, 3.052e-05, 0.0, 3.052e-05, 0.0, 3.052e-05, 0.0, 3.052e-05, 0.0, 3.052e-05, 0.0, 3.052e-05, 0.0, 3.052e-05, 0.0, 3.052e-05, 0.0, 3.052e-05, 0.0, 3.052e-05, 0.0, 3.052e-05, 0.0, 3.052e-05, 0.0, 3.052e-05, 0.0, 3.052e-05, 0.0, 3.052e-05, 0.0, 3.052e-05, 0.0, 3.052e-05, 0.0, 3.052e-05, 0.0, 3.052e-05, 0.0, 3.052e-05, 0.0, 3.052e-05, 0.0, 3.052e-05, 0.0, 3.052e-05, 0.0, 3.052e-05, 0.0, 3.052e-05, 0.0, 3.052e-05, 0.0, 3.052e-05, 0.0, 3.052e-05, 0.0, 3.052e-05, 0.0, 3.052e-05, 0.0, 3.052e-05, 0.0, 3.052e-05, 0.0, 3.052e-05, 0.0, 3.052e-05, 0.0, 3.052e-05, 0.0, 3.052e-05, 0.0, 3.052e-05, 0.0, 3.052e-05, 0.0, 3.052e-05, 0.0, 3.052e-05, 0.0, 3.052e-05, 0.0, 3.052e-05, 0.0, 3.052e-05, 0.0, 3.052e-05, 0.0, 3.052e-05, 0.0, 3.052e-05, 0.0, 3.052e-05, 0.0, 3.052e-05, 0.0, 3.052e-05, 0.0, 3.052e-05, 0.0, 3.052e-05, 0.0, 3.052e-05, 0.0, 3.052e-05, 0.0, 3.052e-05, 0.0, 3.052e-05, 0.0, 3.052e-05, 0.0, 3.052e-05, 0.0, 3.052e-05, 0.0, 3.052e-05, 0.0, 3.052e-05, 0.0, 3.052e-05, 0.0, 3.052e-05, 0.0, 3.052e-05, 0.0, 3.052e-05, 0.0, 3.052e-05, 0.0, 3.052e-05, 0.0, 3.052e-05, 0.0, 3.052e-05, 0.0, 3.052e-05, 0.0, 3.052e-05, 0.0, 3.052e-05, 0.0, 3.052e-05, 0.0, 3.052e-05, 0.0, 3.052e-05, 0.0, 3.052e-05, 0.0, 3.052e-05, 0.0, 3.052e-05, 0.0, 3.052e-05, 0.0, 3.052e-05, 0.0, 3.052e-05, 0.0, 3.052e-05, 0.0, 3.052e-05, 0.0, 3.052e-05, 0.0, 3.052e-05, 0.0, 3.052e-05, 0.0, 3.052e-05, 0.0, 3.052e-05, 0.0, 3.052e-05, 0.0, 3.052e-05, 0.0, 3.052e-05, 0.0, 3.052e-05, 0.0, 3.052e-05, 0.0, 3.052e-05, 0.0, 3.052e-05, 0.0, 3.052e-05, 0.0, 3.052e-05, 0.0, 3.052e-05, 0.0, 3.052e-05, 0.0, 3.052e-05, 0.0, 3.052e-05, 0.0, 3.052e-05, 0.0, 3.052e-05, 0.0, 3.052e-05, 0.0, 3.052e-05, 0.0, 3.052e-05, 0.0, 3.052e-05, 0.0, 3.052e-05, 0.0, 3.052e-05, 0.0, 3.052e-05, 0.0, 3.052e-05, 0.0, 3.052e-05, 0.0, 3.052e-05, 0.0, 3.052e-05, 0.0, 3.052e-05, 0.0, 3.052e-05, 0.0, 3.052e-05, 0.0, 3.052e-05, 0.0, 3.052e-05, 0.0, 3.052e-05, 0.0, 3.052e-05, 0.0, 3.052e-05, 0.0, 3.052e-05, 0.0, 3.052e-05, 0.0, 3.052e-05, 0.0, 3.052e-05, 0.0, 3.052e-05, 0.0, 3.052e-05, 0.0, 3.052e-05, 0.0, 3.052e-05, 0.0, 3.052e-05, 0.0, 3.052e-05, 0.0, 3.052e-05, 0.0, 3.052e-05, 0.0, 3.052e-05, 0.0, 3.052e-05, 0.0, 3.052e-05, 0.0, 3.052e-05, 0.0, 3.052e-05, 0.0, 3.052e-05, 0.0, 3.052e-05, 0.0, 3.052e-05, 0.0, 3.052e-05, 0.0, 3.052e-05, 0.0, 3.052e-05, 0.0, 3.052e-05, 0.0, 3.052e-05, 0.0, 3.052e-05, 0.0, 3.052e-05, 0.0, 3.052e-05, 0.0, 3.052e-05, 0.0, 3.052e-05, 0.0, 3.052e-05, 0.0, 3.052e-05, 0.0, 3.052e-05, 0.0, 3.052e-05, 0.0, 3.052e-05, 0.0, 3.052e-05, 0.0, 3.052e-05, 0.0, 3.052e-05, 0.0, 3.052e-05, 0.0, 3.052e-05, 0.0, 3.052e-05, 0.0, 3.052e-05, 0.0, 3.052e-05, 0.0, 3.052e-05, 0.0, 3.052e-05, 0.0, 3.052e-05, 0.0, 3.052e-05, 0.0, 3.052e-05, 0.0, 3.052e-05, 0.0, 3.052e-05, 0.0, 3.052e-05, 0.0, 3.052e-05, 0.0, 3.052e-05, 0.0, 3.052e-05, 0.0, 3.052e-05, 0.0, 3.052e-05, 0.0, 3.052e-05, 0.0, 3.052e-05, 0.0, 3.052e-05, 0.0, 3.052e-05, 0.0, 3.052e-05, 0.0, 3.052e-05, 0.0, 3.052e-05, 0.0, 3.052e-05, 0.0, 3.052e-05, 0.0, 3.052e-05, 0.0, 3.052e-05, 0.0, 3.052e-05, 0.0, 3.052e-05, 0.0, 3.052e-05, 0.0, 3.052e-05, 0.0, 3.052e-05, 0.0, 3.052e-05, 0.0, 3.052e-05, 0.0, 3.052e-05, 0.0, 3.052e-05, 0.0, 3.052e-05, 0.0, 3.052e-05, 0.0, 3.052e-05, 0.0, 3.052e-05, 0.0, 3.052e-05, 0.0, 3.052e-05, 0.0, 3.052e-05, 0.0, 3.052e-05, 0.0, 3.052e-05, 0.0, 3.052e-05, 0.0, 3.052e-05, 0.0, 3.052e-05, 0.0, 3.052e-05, 0.0, 3.052e-05, 0.0, 3.052e-05, 0.0, 3.052e-05, 0.0, 3.052e-05, 0.0, 3.052e-05, 0.0, 3.052e-05, 0.0, 3.052e-05, 0.0, 3.052e-05, 0.0, 3.052e-05, 0.0, 3.052e-05, 0.0, 3.052e-05, 0.0, 3.052e-05, 0.0, 3.052e-05, 0.0, 3.052e-05, 0.0, 3.052e-05, 0.0, 3.052e-05, 0.0, 3.052e-05, 0.0, 3.052e-05, 0.0, 3.052e-05, 0.0, 3.052e-05, 0.0, 3.052e-05, 0.0, 3.052e-05, 0.0, 3.052e-05, 0.0, 3.052e-05, 0.0, 3.052e-05, 0.0, 3.052e-05, 0.0, 3.052e-05, 0.0, 3.052e-05, 0.0, 3.052e-05, 0.0, 3.052e-05, 0.0, 3.052e-05, 0.0, 3.052e-05, 0.0, 3.052e-05, 0.0, 3.052e-05, 0.0, 3.052e-05, 0.0, 3.052e-05, 0.0, 3.052e-05, 0.0, 3.052e-05, 0.0, 3.052e-05, 0.0, 3.052e-05, 0.0, 3.052e-05, 0.0, 3.052e-05, 0.0, 3.052e-05, 0.0, 3.052e-05, 0.0, 3.052e-05, 0.0, 3.052e-05, 0.0, 3.052e-05, 0.0, 3.052e-05, 0.0, 3.052e-05, 0.0, 3.052e-05, 0.0, 3.052e-05, 0.0, 3.052e-05, 0.0, 3.052e-05, 0.0, 3.052e-05, 0.0, 3.052e-05, 0.0, 3.052e-05, 0.0, 3.052e-05, 0.0, 3.052e-05, 0.0, 3.052e-05, 0.0, 3.052e-05, 0.0, 3.052e-05, 0.0, 3.052e-05, 0.0, 3.052e-05, 0.0, 3.052e-05, 0.0, 3.052e-05, 0.0, 3.052e-05, 0.0, 3.052e-05, 0.0, 3.052e-05, 0.0, 3.052e-05, 0.0, 3.052e-05, 0.0, 3.052e-05, 0.0, 3.052e-05, 0.0, 3.052e-05, 0.0, 3.052e-05, 0.0, 3.052e-05, 0.0, 3.052e-05, 0.0, 3.052e-05, 0.0, 3.052e-05, 0.0, 3.052e-05, 0.0, 3.052e-05, 0.0, 3.052e-05, 0.0, 3.052e-05, 0.0, 3.052e-05, 0.0, 3.052e-05, 0.0, 3.052e-05, 0.0, 3.052e-05, 0.0, 3.052e-05, 0.0, 3.052e-05, 0.0, 3.052e-05, 0.0, 3.052e-05, 0.0, 3.052e-05, 0.0, 3.052e-05, 0.0, 3.052e-05, 0.0, 3.052e-05, 0.0, 3.052e-05, 0.0, 3.052e-05, 0.0, 3.052e-05, 0.0, 3.052e-05, 0.0, 3.052e-05, 0.0, 3.052e-05, 0.0, 3.052e-05, 0.0, 3.052e-05, 0.0, 3.052e-05, 0.0, 3.052e-05, 0.0, 3.052e-05, 0.0, 3.052e-05, 0.0, 3.052e-05, 0.0, 3.052e-05, 0.0, 3.052e-05, 0.0, 3.052e-05, 0.0, 3.052e-05, 0.0, 3.052e-05, 0.0, 3.052e-05, 0.0, 3.052e-05, 0.0, 3.052e-05, 0.0, 3.052e-05, 0.0, 3.052e-05, 0.0, 3.052e-05, 0.0, 3.052e-05, 0.0, 3.052e-05, 0.0, 3.052e-05, 0.0, 3.052e-05, 0.0, 3.052e-05, 0.0, 3.052e-05, 0.0, 3.052e-05, 0.0, 3.052e-05, 0.0, 3.052e-05, 0.0, 3.052e-05, 0.0, 3.052e-05, 0.0, 3.052e-05, 0.0, 3.052e-05, 0.0, 3.052e-05, 0.0, 3.052e-05, 0.0, 3.052e-05, 0.0, 3.052e-05, 0.0, 3.052e-05, 0.0, 3.052e-05, 0.0, 3.052e-05, 0.0, 3.052e-05, 0.0, 3.052e-05, 0.0, 3.052e-05, 0.0, 3.052e-05, 0.0, 3.052e-05, 0.0, 3.052e-05, 0.0, 3.052e-05, 0.0, 3.052e-05, 0.0, 3.052e-05, 0.0, 3.052e-05, 0.0, 3.052e-05, 0.0, 3.052e-05, 0.0, 3.052e-05, 0.0, 3.052e-05, 0.0, 3.052e-05, 0.0, 3.052e-05, 0.0, 3.052e-05, 0.0, 3.052e-05, 0.0, 3.052e-05, 0.0, 3.052e-05, 0.0, 3.052e-05, 0.0, 3.052e-05, 0.0, 3.052e-05, 0.0, 3.052e-05, 0.0, 3.052e-05, 0.0, 3.052e-05, 0.0, 3.052e-05, 0.0, 3.052e-05, 0.0, 3.052e-05, 0.0, 3.052e-05, 0.0, 3.052e-05, 0.0, 3.052e-05, 0.0, 3.052e-05, 0.0, 3.052e-05, 0.0, 3.052e-05, 0.0, 3.052e-05, 0.0, 3.052e-05, 0.0, 3.052e-05, 0.0, 3.052e-05, 0.0, 3.052e-05, 0.0, 3.052e-05, 0.0, 3.052e-05, 0.0, 3.052e-05, 0.0, 3.052e-05, 0.0, 3.052e-05, 0.0, 3.052e-05, 0.0, 3.052e-05, 0.0, 3.052e-05, 0.0, 3.052e-05, 0.0, 3.052e-05, 0.0, 3.052e-05, 0.0, 3.052e-05, 0.0, 3.052e-05, 0.0, 3.052e-05, 0.0, 3.052e-05, 0.0, 3.052e-05, 0.0, 3.052e-05, 0.0, 3.052e-05, 0.0, 3.052e-05, 0.0, 3.052e-05, 0.0, 3.052e-05, 0.0, 3.052e-05, 0.0, 3.052e-05, 0.0, 3.052e-05, 0.0, 3.052e-05, 0.0, 3.052e-05, 0.0, 3.052e-05, 0.0, 3.052e-05, 0.0, 3.052e-05, 0.0, 3.052e-05, 0.0, 3.052e-05, 0.0, 3.052e-05, 0.0, 3.052e-05, 0.0, 3.052e-05, 0.0, 3.052e-05, 0.0, 3.052e-05, 0.0, 3.052e-05, 0.0, 3.052e-05, 0.0, 3.052e-05, 0.0, 3.052e-05, 0.0, 3.052e-05, 0.0, 3.052e-05, 0.0, 3.052e-05, 0.0, 3.052e-05, 0.0, 3.052e-05, 0.0, 3.052e-05, 0.0, 3.052e-05, 0.0, 3.052e-05, 0.0, 3.052e-05, 0.0, 3.052e-05, 0.0, 3.052e-05, 0.0, 3.052e-05, 0.0, 3.052e-05, 0.0, 3.052e-05, 0.0, 3.052e-05, 0.0, 3.052e-05, 0.0, 3.052e-05, 0.0, 3.052e-05, 0.0, 3.052e-05, 0.0, 3.052e-05, 0.0, 3.052e-05, 0.0, 3.052e-05, 0.0, 3.052e-05, 0.0, 3.052e-05, 0.0, 3.052e-05, 0.0, 3.052e-05, 0.0, 3.052e-05, 0.0, 3.052e-05, 0.0, 3.052e-05, 0.0, 3.052e-05, 0.0, 3.052e-05, 0.0, 3.052e-05, 0.0, 3.052e-05, 0.0, 3.052e-05, 0.0, 3.052e-05, 0.0, 3.052e-05, 0.0, 3.052e-05, 0.0, 3.052e-05, 0.0, 3.052e-05, 0.0, 3.052e-05, 0.0, 3.052e-05, 0.0, 3.052e-05, 0.0, 3.052e-05, 0.0, 3.052e-05, 0.0, 3.052e-05, 0.0, 3.052e-05, 0.0, 3.052e-05, 0.0, 3.052e-05, 0.0, 3.052e-05, 0.0, 3.052e-05, 0.0, 3.052e-05, 0.0, 3.052e-05, 0.0, 3.052e-05, 0.0, 3.052e-05, 0.0, 3.052e-05, 0.0, 3.052e-05, 0.0, 3.052e-05, 0.0, 3.052e-05, 0.0, 3.052e-05, 0.0, 3.052e-05, 0.0, 3.052e-05, 0.0, 3.052e-05, 0.0, 3.052e-05, 0.0, 3.052e-05, 0.0, 3.052e-05, 0.0, 3.052e-05, 0.0, 3.052e-05, 0.0, 3.052e-05, 0.0, 3.052e-05, 0.0, 3.052e-05, 0.0, 3.052e-05, 0.0, 3.052e-05, 0.0, 3.052e-05, 0.0, 3.052e-05, 0.0, 3.052e-05, 0.0, 3.052e-05, 0.0, 3.052e-05, 0.0, 3.052e-05, 0.0, 3.052e-05, 0.0, 3.052e-05, 0.0, 3.052e-05, 0.0, 3.052e-05, 0.0, 3.052e-05, 0.0, 3.052e-05, 0.0, 3.052e-05, 0.0, 3.052e-05, 0.0, 3.052e-05, 0.0, 3.052e-05, 0.0, 3.052e-05, 0.0, 3.052e-05, 0.0, 3.052e-05, 0.0, 3.052e-05, 0.0, 3.052e-05, 0.0, 3.052e-05, 0.0, 3.052e-05, 0.0, 3.052e-05, 0.0, 3.052e-05, 0.0, 3.052e-05, 0.0, 3.052e-05, 0.0, 3.052e-05, 0.0, 3.052e-05, 0.0, 3.052e-05, 0.0, 3.052e-05, 0.0, 3.052e-05, 0.0, 3.052e-05, 0.0, 3.052e-05, 0.0, 3.052e-05, 0.0, 3.052e-05, 0.0, 3.052e-05, 0.0, 3.052e-05, 0.0, 3.052e-05, 0.0, 3.052e-05, 0.0, 3.052e-05, 0.0, 3.052e-05, 0.0, 3.052e-05, 0.0, 3.052e-05, 0.0, 3.052e-05, 0.0, 3.052e-05, 0.0, 3.052e-05, 0.0, 3.052e-05, 0.0, 3.052e-05, 0.0, 3.052e-05, 0.0, 3.052e-05, 0.0, 3.052e-05, 0.0, 3.052e-05, 0.0, 3.052e-05, 0.0, 3.052e-05, 0.0, 3.052e-05, 0.0, 3.052e-05, 0.0, 3.052e-05, 0.0, 3.052e-05, 0.0, 3.052e-05, 0.0, 3.052e-05, 0.0, 3.052e-05, 0.0, 3.052e-05, 0.0, 3.052e-05, 0.0, 3.052e-05, 0.0, 3.052e-05, 0.0, 3.052e-05, 0.0, 3.052e-05, 0.0, 3.052e-05, 0.0, 3.052e-05, 0.0, 3.052e-05, 0.0, 3.052e-05, 0.0, 3.052e-05, 0.0, 3.052e-05, 0.0, 3.052e-05, 0.0, 3.052e-05, 0.0, 3.052e-05, 0.0, 3.052e-05, 0.0, 3.052e-05, 0.0, 3.052e-05, 0.0, 3.052e-05, 0.0, 3.052e-05, 0.0, 3.052e-05, 0.0, 3.052e-05, 0.0, 3.052e-05, 0.0, 3.052e-05, 0.0, 3.052e-05, 0.0, 3.052e-05, 0.0, 3.052e-05, 0.0, 3.052e-05, 0.0, 3.052e-05, 0.0, 3.052e-05, 0.0, 3.052e-05, 0.0, 3.052e-05, 0.0, 3.052e-05, 0.0, 3.052e-05, 0.0, 3.052e-05, 0.0, 3.052e-05, 0.0, 3.052e-05, 0.0, 3.052e-05, 0.0, 3.052e-05, 0.0, 3.052e-05, 0.0, 3.052e-05, 0.0, 3.052e-05, 0.0, 3.052e-05, 0.0, 3.052e-05, 0.0, 3.052e-05, 0.0, 3.052e-05, 0.0, 3.052e-05, 0.0, 3.052e-05, 0.0, 3.052e-05, 0.0, 3.052e-05, 0.0, 3.052e-05, 0.0, 3.052e-05, 0.0, 3.052e-05, 0.0, 3.052e-05, 0.0, 3.052e-05, 0.0, 3.052e-05, 0.0, 3.052e-05, 0.0, 3.052e-05, 0.0, 3.052e-05, 0.0, 3.052e-05, 0.0, 3.052e-05, 0.0, 3.052e-05, 0.0, 3.052e-05, 0.0, 3.052e-05, 0.0, 3.052e-05, 0.0, 3.052e-05, 0.0, 3.052e-05, 0.0, 3.052e-05, 0.0, 3.052e-05, 0.0, 3.052e-05, 0.0, 3.052e-05, 0.0, 3.052e-05, 0.0, 3.052e-05, 0.0, 3.052e-05, 0.0, 3.052e-05, 0.0, 3.052e-05, 0.0, 3.052e-05, 0.0, 3.052e-05, 0.0, 3.052e-05, 0.0, 3.052e-05, 0.0, 3.052e-05, 0.0, 3.052e-05, 0.0, 3.052e-05, 0.0, 3.052e-05, 0.0, 3.052e-05, 0.0, 3.052e-05, 0.0, 3.052e-05, 0.0, 3.052e-05, 0.0, 3.052e-05, 0.0, 3.052e-05, 0.0, 3.052e-05, 0.0, 3.052e-05, 0.0, 3.052e-05, 0.0, 3.052e-05, 0.0, 3.052e-05, 0.0, 3.052e-05, 0.0, 3.052e-05, 0.0, 3.052e-05, 0.0, 3.052e-05, 0.0, 3.052e-05, 0.0, 3.052e-05, 0.0, 3.052e-05, 0.0, 3.052e-05, 0.0, 3.052e-05, 0.0, 3.052e-05, 0.0, 3.052e-05, 0.0, 3.052e-05, 0.0, 3.052e-05, 0.0, 3.052e-05, 0.0, 3.052e-05, 0.0, 3.052e-05, 0.0, 3.052e-05, 0.0, 3.052e-05, 0.0, 3.052e-05, 0.0, 3.052e-05, 0.0, 3.052e-05, 0.0, 3.052e-05, 0.0, 3.052e-05, 0.0, 3.052e-05, 0.0, 3.052e-05, 0.0, 3.052e-05, 0.0, 3.052e-05, 0.0, 3.052e-05, 0.0, 3.052e-05, 0.0, 3.052e-05, 0.0, 3.052e-05, 0.0, 3.052e-05, 0.0, 3.052e-05, 0.0, 3.052e-05, 0.0, 3.052e-05, 0.0, 3.052e-05, 0.0, 3.052e-05, 0.0, 3.052e-05, 0.0, 3.052e-05, 0.0, 3.052e-05, 0.0, 3.052e-05, 0.0, 3.052e-05, 0.0, 3.052e-05, 0.0, 3.052e-05, 0.0, 3.052e-05, 0.0, 3.052e-05, 0.0, 3.052e-05, 0.0, 3.052e-05, 0.0, 3.052e-05, 0.0, 3.052e-05, 0.0, 3.052e-05, 0.0, 3.052e-05, 0.0, 3.052e-05, 0.0, 3.052e-05, 0.0, 3.052e-05, 0.0, 3.052e-05, 0.0, 3.052e-05, 0.0, 3.052e-05, 0.0])
_ca = me_sm_city_construnction_fence_01b_md_001.color_attributes.new('PSKVTXCOL_0', 'BYTE_COLOR', 'CORNER')
_ca.data.foreach_set('color', [1.0, 0.0, 0.0, 1.0, 1.0, 0.0, 0.0, 1.0, 1.0, 0.0, 0.0, 1.0, 1.0, 0.0, 0.0, 1.0, 1.0, 0.0, 0.0, 1.0, 1.0, 0.0, 0.0, 1.0, 1.0, 0.0, 0.0, 1.0, 1.0, 0.0, 0.0, 1.0, 1.0, 0.0, 0.0, 1.0, 1.0, 0.0, 0.0, 1.0, 1.0, 0.0, 0.0, 1.0, 1.0, 0.0, 0.0, 1.0, 1.0, 0.0, 0.0, 1.0, 1.0, 0.0, 0.0, 1.0, 1.0, 0.0, 0.0, 1.0, 1.0, 0.0, 0.0, 1.0, 1.0, 0.0, 0.0, 1.0, 1.0, 0.0, 0.0, 1.0, 1.0, 0.0, 0.0, 1.0, 1.0, 0.0, 0.0, 1.0, 1.0, 0.0, 0.0, 1.0, 1.0, 0.0, 0.0, 1.0, 1.0, 0.0, 0.0, 1.0, 1.0, 0.0, 0.0, 1.0, 1.0, 0.0, 0.0, 1.0, 1.0, 0.0, 0.0, 1.0, 1.0, 0.0, 0.0, 1.0, 1.0, 0.0, 0.0, 1.0, 1.0, 0.0, 0.0, 1.0, 1.0, 0.0, 0.0, 1.0, 1.0, 0.0, 0.0, 1.0, 1.0, 0.0, 0.0, 1.0, 1.0, 0.0, 0.0, 1.0, 1.0, 0.0, 0.0, 1.0, 1.0, 0.0, 0.0, 1.0, 1.0, 0.0, 0.0, 1.0, 1.0, 0.0, 0.0, 1.0, 1.0, 0.0, 0.0, 1.0, 1.0, 0.0, 0.0, 1.0, 1.0, 0.0, 0.0, 1.0, 1.0, 0.0, 0.0, 1.0, 1.0, 0.0, 0.0, 1.0, 1.0, 0.0, 0.0, 1.0, 1.0, 0.0, 0.0, 1.0, 1.0, 0.0, 0.0, 1.0, 1.0, 0.0, 0.0, 1.0, 1.0, 0.0, 0.0, 1.0, 1.0, 0.0, 0.0, 1.0, 1.0, 0.0, 0.0, 1.0, 1.0, 0.0, 0.0, 1.0, 1.0, 0.0, 0.0, 1.0, 1.0, 0.0, 0.0, 1.0, 1.0, 0.0, 0.0, 1.0, 1.0, 0.0, 0.0, 1.0, 1.0, 0.0, 0.0, 1.0, 1.0, 0.0, 0.0, 1.0, 1.0, 0.0, 0.0, 1.0, 1.0, 0.0, 0.0, 1.0, 1.0, 0.0, 0.0, 1.0, 1.0, 0.0, 0.0, 1.0, 1.0, 0.0, 0.0, 1.0, 1.0, 0.0, 0.0, 1.0, 1.0, 0.0, 0.0, 1.0, 1.0, 0.0, 0.0, 1.0, 1.0, 0.0, 0.0, 1.0, 1.0, 0.0, 0.0, 1.0, 1.0, 0.0, 0.0, 1.0, 1.0, 0.0, 0.0, 1.0, 1.0, 0.0, 0.0, 1.0, 1.0, 0.0, 0.0, 1.0, 1.0, 0.0, 0.0, 1.0, 1.0, 0.0, 0.0, 1.0, 1.0, 0.0, 0.0, 1.0, 1.0, 0.0, 0.0, 1.0, 1.0, 0.0, 0.0, 1.0, 1.0, 0.0, 0.0, 1.0, 1.0, 0.0, 0.0, 1.0, 1.0, 0.0, 0.0, 1.0, 1.0, 0.0, 0.0, 1.0, 1.0, 0.0, 0.0, 1.0, 1.0, 0.0, 0.0, 1.0, 1.0, 0.0, 0.0, 1.0, 1.0, 0.0, 0.0, 1.0, 1.0, 0.0, 0.0, 1.0, 1.0, 0.0, 0.0, 1.0, 1.0, 0.0, 0.0, 1.0, 1.0, 0.0, 0.0, 1.0, 1.0, 0.0, 0.0, 1.0, 1.0, 0.0, 0.0, 1.0, 1.0, 0.0, 0.0, 1.0, 1.0, 0.0, 0.0, 1.0, 1.0, 0.0, 0.0, 1.0, 1.0, 0.0, 0.0, 1.0, 1.0, 0.0, 0.0, 1.0, 1.0, 0.0, 0.0, 1.0, 1.0, 0.0, 0.0, 1.0, 1.0, 0.0, 0.0, 1.0, 1.0, 0.0, 0.0, 1.0, 1.0, 0.0, 0.0, 1.0, 1.0, 0.0, 0.0, 1.0, 1.0, 0.0, 0.0, 1.0, 1.0, 0.0, 0.0, 1.0, 1.0, 0.0, 0.0, 1.0, 1.0, 0.0, 0.0, 1.0, 1.0, 0.0, 0.0, 1.0, 1.0, 0.0, 0.0, 1.0, 1.0, 0.0, 0.0, 1.0, 1.0, 0.0, 0.0, 1.0, 1.0, 0.0, 0.0, 1.0, 1.0, 0.0, 0.0, 1.0, 1.0, 0.0, 0.0, 1.0, 1.0, 0.0, 0.0, 1.0, 1.0, 0.0, 0.0, 1.0, 1.0, 0.0, 0.0, 1.0, 1.0, 0.0, 0.0, 1.0, 1.0, 0.0, 0.0, 1.0, 1.0, 0.0, 0.0, 1.0, 1.0, 0.0, 0.0, 1.0, 1.0, 0.0, 0.0, 1.0, 1.0, 0.0, 0.0, 1.0, 1.0, 0.0, 0.0, 1.0, 1.0, 0.0, 0.0, 1.0, 1.0, 0.0, 0.0, 1.0, 1.0, 0.0, 0.0, 1.0, 1.0, 0.0, 0.0, 1.0, 1.0, 0.0, 0.0, 1.0, 1.0, 0.0, 0.0, 1.0, 1.0, 0.0, 0.0, 1.0, 1.0, 0.0, 0.0, 1.0, 1.0, 0.0, 0.0, 1.0, 1.0, 0.0, 0.0, 1.0, 1.0, 0.0, 0.0, 1.0, 1.0, 0.0, 0.0, 1.0, 1.0, 0.0, 0.0, 1.0, 1.0, 0.0, 0.0, 1.0, 1.0, 0.0, 0.0, 1.0, 1.0, 0.0, 0.0, 1.0, 1.0, 0.0, 0.0, 1.0, 1.0, 0.0, 0.0, 1.0, 1.0, 0.0, 0.0, 1.0, 1.0, 0.0, 0.0, 1.0, 1.0, 0.0, 0.0, 1.0, 1.0, 0.0, 0.0, 1.0, 1.0, 0.0, 0.0, 1.0, 1.0, 0.0, 0.0, 1.0, 1.0, 0.0, 0.0, 1.0, 1.0, 0.0, 0.0, 1.0, 1.0, 0.0, 0.0, 1.0, 1.0, 0.0, 0.0, 1.0, 1.0, 0.0, 0.0, 1.0, 1.0, 0.0, 0.0, 1.0, 1.0, 0.0, 0.0, 1.0, 1.0, 0.0, 0.0, 1.0, 1.0, 0.0, 0.0, 1.0, 1.0, 0.0, 0.0, 1.0, 1.0, 0.0, 0.0, 1.0, 1.0, 0.0, 0.0, 1.0, 1.0, 0.0, 0.0, 1.0, 1.0, 0.0, 0.0, 1.0, 1.0, 0.0, 0.0, 1.0, 1.0, 0.0, 0.0, 1.0, 1.0, 0.0, 0.0, 1.0, 1.0, 0.0, 0.0, 1.0, 1.0, 0.0, 0.0, 1.0, 1.0, 0.0, 0.0, 1.0, 1.0, 0.0, 0.0, 1.0, 1.0, 0.0, 0.0, 1.0, 1.0, 0.0, 0.0, 1.0, 1.0, 0.0, 0.0, 1.0, 1.0, 0.0, 0.0, 1.0, 1.0, 0.0, 0.0, 1.0, 1.0, 0.0, 0.0, 1.0, 1.0, 0.0, 0.0, 1.0, 1.0, 0.0, 0.0, 1.0, 1.0, 0.0, 0.0, 1.0, 1.0, 0.0, 0.0, 1.0, 1.0, 0.0, 0.0, 1.0, 1.0, 0.0, 0.0, 1.0, 1.0, 0.0, 0.0, 1.0, 1.0, 0.0, 0.0, 1.0, 1.0, 0.0, 0.0, 1.0, 1.0, 0.0, 0.0, 1.0, 1.0, 0.0, 0.0, 1.0, 1.0, 0.0, 0.0, 1.0, 1.0, 0.0, 0.0, 1.0, 1.0, 0.0, 0.0, 1.0, 1.0, 0.0, 0.0, 1.0, 1.0, 0.0, 0.0, 1.0, 1.0, 0.0, 0.0, 1.0, 1.0, 0.0, 0.0, 1.0, 1.0, 0.0, 0.0, 1.0, 1.0, 0.0, 0.0, 1.0, 1.0, 0.0, 0.0, 1.0, 1.0, 0.0, 0.0, 1.0, 1.0, 0.0, 0.0, 1.0, 1.0, 0.0, 0.0, 1.0, 1.0, 0.0, 0.0, 1.0, 1.0, 0.0, 0.0, 1.0, 1.0, 0.0, 0.0, 1.0, 1.0, 0.0, 0.0, 1.0, 1.0, 0.0, 0.0, 1.0, 1.0, 0.0, 0.0, 1.0, 1.0, 0.0, 0.0, 1.0, 1.0, 0.0, 0.0, 1.0, 1.0, 0.0, 0.0, 1.0, 1.0, 0.0, 0.0, 1.0, 1.0, 0.0, 0.0, 1.0, 1.0, 0.0, 0.0, 1.0, 1.0, 0.0, 0.0, 1.0, 1.0, 0.0, 0.0, 1.0, 1.0, 0.0, 0.0, 1.0, 1.0, 0.0, 0.0, 1.0, 1.0, 0.0, 0.0, 1.0, 1.0, 0.0, 0.0, 1.0, 1.0, 0.0, 0.0, 1.0, 1.0, 0.0, 0.0, 1.0, 1.0, 0.0, 0.0, 1.0, 1.0, 0.0, 0.0, 1.0, 1.0, 0.0, 0.0, 1.0, 1.0, 0.0, 0.0, 1.0, 1.0, 0.0, 0.0, 1.0, 1.0, 0.0, 0.0, 1.0, 1.0, 0.0, 0.0, 1.0, 1.0, 0.0, 0.0, 1.0, 1.0, 0.0, 0.0, 1.0, 1.0, 0.0, 0.0, 1.0, 1.0, 0.0, 0.0, 1.0, 1.0, 0.0, 0.0, 1.0, 1.0, 0.0, 0.0, 1.0, 1.0, 0.0, 0.0, 1.0, 1.0, 0.0, 0.0, 1.0, 1.0, 0.0, 0.0, 1.0, 1.0, 0.0, 0.0, 1.0, 1.0, 0.0, 0.0, 1.0, 1.0, 0.0, 0.0, 1.0, 1.0, 0.0, 0.0, 1.0, 1.0, 0.0, 0.0, 1.0, 1.0, 0.0, 0.0, 1.0, 1.0, 0.0, 0.0, 1.0, 1.0, 0.0, 0.0, 1.0, 1.0, 0.0, 0.0, 1.0, 1.0, 0.0, 0.0, 1.0, 1.0, 0.0, 0.0, 1.0, 1.0, 0.0, 0.0, 1.0, 1.0, 0.0, 0.0, 1.0, 1.0, 0.0, 0.0, 1.0, 1.0, 0.0, 0.0, 1.0, 1.0, 0.0, 0.0, 1.0, 1.0, 0.0, 0.0, 1.0, 1.0, 0.0, 0.0, 1.0, 1.0, 0.0, 0.0, 1.0, 1.0, 0.0, 0.0, 1.0, 1.0, 0.0, 0.0, 1.0, 1.0, 0.0, 0.0, 1.0, 1.0, 0.0, 0.0, 1.0, 1.0, 0.0, 0.0, 1.0, 1.0, 0.0, 0.0, 1.0, 1.0, 0.0, 0.0, 1.0, 1.0, 0.0, 0.0, 1.0, 1.0, 0.0, 0.0, 1.0, 1.0, 0.0, 0.0, 1.0, 1.0, 0.0, 0.0, 1.0, 1.0, 0.0, 0.0, 1.0, 1.0, 0.0, 0.0, 1.0, 1.0, 0.0, 0.0, 1.0, 1.0, 0.0, 0.0, 1.0, 1.0, 0.0, 0.0, 1.0, 1.0, 0.0, 0.0, 1.0, 1.0, 0.0, 0.0, 1.0, 1.0, 0.0, 0.0, 1.0, 1.0, 0.0, 0.0, 1.0, 1.0, 0.0, 0.0, 1.0, 1.0, 0.0, 0.0, 1.0, 1.0, 0.0, 0.0, 1.0, 1.0, 0.0, 0.0, 1.0, 1.0, 0.0, 0.0, 1.0, 1.0, 0.0, 0.0, 1.0, 1.0, 0.0, 0.0, 1.0, 1.0, 0.0, 0.0, 1.0, 1.0, 0.0, 0.0, 1.0, 1.0, 0.0, 0.0, 1.0, 1.0, 0.0, 0.0, 1.0, 1.0, 0.0, 0.0, 1.0, 1.0, 0.0, 0.0, 1.0, 1.0, 0.0, 0.0, 1.0, 1.0, 0.0, 0.0, 1.0, 1.0, 0.0, 0.0, 1.0, 1.0, 0.0, 0.0, 1.0, 1.0, 0.0, 0.0, 1.0, 1.0, 0.0, 0.0, 1.0, 1.0, 0.0, 0.0, 1.0, 1.0, 0.0, 0.0, 1.0, 1.0, 0.0, 0.0, 1.0, 1.0, 0.0, 0.0, 1.0, 1.0, 0.0, 0.0, 1.0, 1.0, 0.0, 0.0, 1.0, 1.0, 0.0, 0.0, 1.0, 1.0, 0.0, 0.0, 1.0, 1.0, 0.0, 0.0, 1.0, 1.0, 0.0, 0.0, 1.0, 1.0, 0.0, 0.0, 1.0, 1.0, 0.0, 0.0, 1.0, 1.0, 0.0, 0.0, 1.0, 1.0, 0.0, 0.0, 1.0, 1.0, 0.0, 0.0, 1.0, 1.0, 0.0, 0.0, 1.0, 1.0, 0.0, 0.0, 1.0, 1.0, 0.0, 0.0, 1.0, 1.0, 0.0, 0.0, 1.0, 1.0, 0.0, 0.0, 1.0, 1.0, 0.0, 0.0, 1.0, 1.0, 0.0, 0.0, 1.0, 1.0, 0.0, 0.0, 1.0, 1.0, 0.0, 0.0, 1.0, 1.0, 0.0, 0.0, 1.0, 1.0, 0.0, 0.0, 1.0, 1.0, 0.0, 0.0, 1.0, 1.0, 0.0, 0.0, 1.0, 1.0, 0.0, 0.0, 1.0, 1.0, 0.0, 0.0, 1.0, 1.0, 0.0, 0.0, 1.0, 1.0, 0.0, 0.0, 1.0, 1.0, 0.0, 0.0, 1.0, 1.0, 0.0, 0.0, 1.0, 1.0, 0.0, 0.0, 1.0, 1.0, 0.0, 0.0, 1.0, 1.0, 0.0, 0.0, 1.0, 1.0, 0.0, 0.0, 1.0, 1.0, 0.0, 0.0, 1.0, 1.0, 0.0, 0.0, 1.0, 1.0, 0.0, 0.0, 1.0, 1.0, 0.0, 0.0, 1.0, 1.0, 0.0, 0.0, 1.0, 1.0, 0.0, 0.0, 1.0, 1.0, 0.0, 0.0, 1.0, 1.0, 0.0, 0.0, 1.0, 1.0, 0.0, 0.0, 1.0, 1.0, 0.0, 0.0, 1.0, 1.0, 0.0, 0.0, 1.0, 1.0, 0.0, 0.0, 1.0, 1.0, 0.0, 0.0, 1.0, 1.0, 0.0, 0.0, 1.0, 1.0, 0.0, 0.0, 1.0, 1.0, 0.0, 0.0, 1.0, 1.0, 0.0, 0.0, 1.0, 1.0, 0.0, 0.0, 1.0, 1.0, 0.0, 0.0, 1.0, 1.0, 0.0, 0.0, 1.0, 1.0, 0.0, 0.0, 1.0, 1.0, 0.0, 0.0, 1.0, 1.0, 0.0, 0.0, 1.0, 1.0, 0.0, 0.0, 1.0, 1.0, 0.0, 0.0, 1.0, 1.0, 0.0, 0.0, 1.0, 1.0, 0.0, 0.0, 1.0, 1.0, 0.0, 0.0, 1.0, 1.0, 0.0, 0.0, 1.0, 1.0, 0.0, 0.0, 1.0, 1.0, 0.0, 0.0, 1.0, 1.0, 0.0, 0.0, 1.0, 1.0, 0.0, 0.0, 1.0, 1.0, 0.0, 0.0, 1.0, 1.0, 0.0, 0.0, 1.0, 1.0, 0.0, 0.0, 1.0, 1.0, 0.0, 0.0, 1.0, 1.0, 0.0, 0.0, 1.0, 1.0, 0.0, 0.0, 1.0, 1.0, 0.0, 0.0, 1.0, 1.0, 0.0, 0.0, 1.0, 1.0, 0.0, 0.0, 1.0, 1.0, 0.0, 0.0, 1.0, 1.0, 0.0, 0.0, 1.0, 1.0, 0.0, 0.0, 1.0, 1.0, 0.0, 0.0, 1.0, 1.0, 0.0, 0.0, 1.0, 1.0, 0.0, 0.0, 1.0, 1.0, 0.0, 0.0, 1.0, 1.0, 0.0, 0.0, 1.0, 1.0, 0.0, 0.0, 1.0, 1.0, 0.0, 0.0, 1.0, 1.0, 0.0, 0.0, 1.0, 1.0, 0.0, 0.0, 1.0, 1.0, 0.0, 0.0, 1.0, 1.0, 0.0, 0.0, 1.0, 1.0, 0.0, 0.0, 1.0, 1.0, 0.0, 0.0, 1.0, 1.0, 0.0, 0.0, 1.0, 1.0, 0.0, 0.0, 1.0, 1.0, 0.0, 0.0, 1.0, 1.0, 0.0, 0.0, 1.0, 1.0, 0.0, 0.0, 1.0, 1.0, 0.0, 0.0, 1.0, 1.0, 0.0, 0.0, 1.0, 1.0, 0.0, 0.0, 1.0, 1.0, 0.0, 0.0, 1.0, 1.0, 0.0, 0.0, 1.0, 1.0, 0.0, 0.0, 1.0, 1.0, 0.0, 0.0, 1.0, 1.0, 0.0, 0.0, 1.0, 1.0, 0.0, 0.0, 1.0, 1.0, 0.0, 0.0, 1.0, 1.0, 0.0, 0.0, 1.0, 1.0, 0.0, 0.0, 1.0, 1.0, 0.0, 0.0, 1.0, 1.0, 0.0, 0.0, 1.0, 1.0, 0.0, 0.0, 1.0, 1.0, 0.0, 0.0, 1.0, 1.0, 0.0, 0.0, 1.0, 1.0, 0.0, 0.0, 1.0, 1.0, 0.0, 0.0, 1.0, 1.0, 0.0, 0.0, 1.0, 1.0, 0.0, 0.0, 1.0, 1.0, 0.0, 0.0, 1.0, 1.0, 0.0, 0.0, 1.0, 1.0, 0.0, 0.0, 1.0, 1.0, 0.0, 0.0, 1.0, 1.0, 0.0, 0.0, 1.0, 1.0, 0.0, 0.0, 1.0, 1.0, 0.0, 0.0, 1.0, 1.0, 0.0, 0.0, 1.0, 1.0, 0.0, 0.0, 1.0, 1.0, 0.0, 0.0, 1.0, 1.0, 0.0, 0.0, 1.0, 1.0, 0.0, 0.0, 1.0, 1.0, 0.0, 0.0, 1.0, 1.0, 0.0, 0.0, 1.0, 1.0, 0.0, 0.0, 1.0, 1.0, 0.0, 0.0, 1.0, 1.0, 0.0, 0.0, 1.0, 1.0, 0.0, 0.0, 1.0, 1.0, 0.0, 0.0, 1.0, 1.0, 0.0, 0.0, 1.0, 1.0, 0.0, 0.0, 1.0, 1.0, 0.0, 0.0, 1.0, 1.0, 0.0, 0.0, 1.0, 1.0, 0.0, 0.0, 1.0, 1.0, 0.0, 0.0, 1.0, 1.0, 0.0, 0.0, 1.0, 1.0, 0.0, 0.0, 1.0, 1.0, 0.0, 0.0, 1.0, 1.0, 0.0, 0.0, 1.0, 1.0, 0.0, 0.0, 1.0, 1.0, 0.0, 0.0, 1.0, 1.0, 0.0, 0.0, 1.0, 1.0, 0.0, 0.0, 1.0, 1.0, 0.0, 0.0, 1.0, 1.0, 0.0, 0.0, 1.0, 1.0, 0.0, 0.0, 1.0, 1.0, 0.0, 0.0, 1.0, 1.0, 0.0, 0.0, 1.0, 1.0, 0.0, 0.0, 1.0, 1.0, 0.0, 0.0, 1.0, 1.0, 0.0, 0.0, 1.0, 1.0, 0.0, 0.0, 1.0, 1.0, 0.0, 0.0, 1.0, 1.0, 0.0, 0.0, 1.0, 1.0, 0.0, 0.0, 1.0, 1.0, 0.0, 0.0, 1.0, 1.0, 0.0, 0.0, 1.0, 1.0, 0.0, 0.0, 1.0, 1.0, 0.0, 0.0, 1.0, 1.0, 0.0, 0.0, 1.0, 1.0, 0.0, 0.0, 1.0, 1.0, 0.0, 0.0, 1.0, 1.0, 0.0, 0.0, 1.0, 1.0, 0.0, 0.0, 1.0, 1.0, 0.0, 0.0, 1.0, 1.0, 0.0, 0.0, 1.0, 1.0, 0.0, 0.0, 1.0, 1.0, 0.0, 0.0, 1.0, 1.0, 0.0, 0.0, 1.0, 1.0, 0.0, 0.0, 1.0, 1.0, 0.0, 0.0, 1.0, 1.0, 0.0, 0.0, 1.0, 1.0, 0.0, 0.0, 1.0, 1.0, 0.0, 0.0, 1.0, 1.0, 0.0, 0.0, 1.0, 1.0, 0.0, 0.0, 1.0, 1.0, 0.0, 0.0, 1.0, 1.0, 0.0, 0.0, 1.0, 1.0, 0.0, 0.0, 1.0, 1.0, 0.0, 0.0, 1.0, 1.0, 0.0, 0.0, 1.0, 1.0, 0.0, 0.0, 1.0, 1.0, 0.0, 0.0, 1.0, 1.0, 0.0, 0.0, 1.0, 1.0, 0.0, 0.0, 1.0, 1.0, 0.0, 0.0, 1.0, 1.0, 0.0, 0.0, 1.0, 1.0, 0.0, 0.0, 1.0, 1.0, 0.0, 0.0, 1.0, 1.0, 0.0, 0.0, 1.0, 1.0, 0.0, 0.0, 1.0, 1.0, 0.0, 0.0, 1.0, 1.0, 0.0, 0.0, 1.0, 1.0, 0.0, 0.0, 1.0, 1.0, 0.0, 0.0, 1.0, 1.0, 0.0, 0.0, 1.0, 1.0, 0.0, 0.0, 1.0, 1.0, 0.0, 0.0, 1.0, 1.0, 0.0, 0.0, 1.0, 1.0, 0.0, 0.0, 1.0, 1.0, 0.0, 0.0, 1.0, 1.0, 0.0, 0.0, 1.0, 1.0, 0.0, 0.0, 1.0, 1.0, 0.0, 0.0, 1.0, 1.0, 0.0, 0.0, 1.0, 1.0, 0.0, 0.0, 1.0, 1.0, 0.0, 0.0, 1.0, 1.0, 0.0, 0.0, 1.0, 1.0, 0.0, 0.0, 1.0, 1.0, 0.0, 0.0, 1.0, 1.0, 0.0, 0.0, 1.0, 1.0, 0.0, 0.0, 1.0, 1.0, 0.0, 0.0, 1.0, 1.0, 0.0, 0.0, 1.0, 1.0, 0.0, 0.0, 1.0, 1.0, 0.0, 0.0, 1.0, 1.0, 0.0, 0.0, 1.0, 1.0, 0.0, 0.0, 1.0, 1.0, 0.0, 0.0, 1.0, 1.0, 0.0, 0.0, 1.0, 1.0, 0.0, 0.0, 1.0, 1.0, 0.0, 0.0, 1.0, 1.0, 0.0, 0.0, 1.0, 1.0, 0.0, 0.0, 1.0, 1.0, 0.0, 0.0, 1.0, 1.0, 0.0, 0.0, 1.0, 1.0, 0.0, 0.0, 1.0, 1.0, 0.0, 0.0, 1.0, 1.0, 0.0, 0.0, 1.0, 1.0, 0.0, 0.0, 1.0, 1.0, 0.0, 0.0, 1.0, 1.0, 0.0, 0.0, 1.0, 1.0, 0.0, 0.0, 1.0, 1.0, 0.0, 0.0, 1.0, 1.0, 0.0, 0.0, 1.0, 1.0, 0.0, 0.0, 1.0, 1.0, 0.0, 0.0, 1.0, 1.0, 0.0, 0.0, 1.0, 1.0, 0.0, 0.0, 1.0, 1.0, 0.0, 0.0, 1.0, 1.0, 0.0, 0.0, 1.0, 1.0, 0.0, 0.0, 1.0, 1.0, 0.0, 0.0, 1.0, 1.0, 0.0, 0.0, 1.0, 1.0, 0.0, 0.0, 1.0, 1.0, 0.0, 0.0, 1.0, 1.0, 0.0, 0.0, 1.0, 1.0, 0.0, 0.0, 1.0, 1.0, 0.0, 0.0, 1.0, 1.0, 0.0, 0.0, 1.0, 1.0, 0.0, 0.0, 1.0, 1.0, 0.0, 0.0, 1.0, 1.0, 0.0, 0.0, 1.0, 1.0, 0.0, 0.0, 1.0, 1.0, 0.0, 0.0, 1.0, 1.0, 0.0, 0.0, 1.0, 1.0, 0.0, 0.0, 1.0, 1.0, 0.0, 0.0, 1.0, 1.0, 0.0, 0.0, 1.0, 1.0, 0.0, 0.0, 1.0, 1.0, 0.0, 0.0, 1.0, 1.0, 0.0, 0.0, 1.0, 1.0, 0.0, 0.0, 1.0, 1.0, 0.0, 0.0, 1.0, 1.0, 0.0, 0.0, 1.0, 1.0, 0.0, 0.0, 1.0, 1.0, 0.0, 0.0, 1.0, 1.0, 0.0, 0.0, 1.0, 1.0, 0.0, 0.0, 1.0, 1.0, 0.0, 0.0, 1.0, 1.0, 0.0, 0.0, 1.0, 1.0, 0.0, 0.0, 1.0, 1.0, 0.0, 0.0, 1.0, 1.0, 0.0, 0.0, 1.0, 1.0, 0.0, 0.0, 1.0, 1.0, 0.0, 0.0, 1.0, 1.0, 0.0, 0.0, 1.0, 1.0, 0.0, 0.0, 1.0, 1.0, 0.0, 0.0, 1.0, 1.0, 0.0, 0.0, 1.0, 1.0, 0.0, 0.0, 1.0, 1.0, 0.0, 0.0, 1.0, 1.0, 0.0, 0.0, 1.0, 1.0, 0.0, 0.0, 1.0, 1.0, 0.0, 0.0, 1.0, 1.0, 0.0, 0.0, 1.0, 1.0, 0.0, 0.0, 1.0, 1.0, 0.0, 0.0, 1.0, 1.0, 0.0, 0.0, 1.0, 1.0, 0.0, 0.0, 1.0, 1.0, 0.0, 0.0, 1.0, 1.0, 0.0, 0.0, 1.0, 1.0, 0.0, 0.0, 1.0, 1.0, 0.0, 0.0, 1.0, 1.0, 0.0, 0.0, 1.0, 1.0, 0.0, 0.0, 1.0, 1.0, 0.0, 0.0, 1.0, 1.0, 0.0, 0.0, 1.0, 1.0, 0.0, 0.0, 1.0, 1.0, 0.0, 0.0, 1.0, 1.0, 0.0, 0.0, 1.0, 1.0, 0.0, 0.0, 1.0, 1.0, 0.0, 0.0, 1.0, 1.0, 0.0, 0.0, 1.0, 1.0, 0.0, 0.0, 1.0, 1.0, 0.0, 0.0, 1.0, 1.0, 0.0, 0.0, 1.0, 1.0, 0.0, 0.0, 1.0, 1.0, 0.0, 0.0, 1.0, 1.0, 0.0, 0.0, 1.0, 1.0, 0.0, 0.0, 1.0, 1.0, 0.0, 0.0, 1.0, 1.0, 0.0, 0.0, 1.0, 1.0, 0.0, 0.0, 1.0, 1.0, 0.0, 0.0, 1.0, 1.0, 0.0, 0.0, 1.0, 1.0, 0.0, 0.0, 1.0, 1.0, 0.0, 0.0, 1.0, 1.0, 0.0, 0.0, 1.0, 1.0, 0.0, 0.0, 1.0, 1.0, 0.0, 0.0, 1.0, 1.0, 0.0, 0.0, 1.0, 1.0, 0.0, 0.0, 1.0, 1.0, 0.0, 0.0, 1.0, 1.0, 0.0, 0.0, 1.0, 1.0, 0.0, 0.0, 1.0, 1.0, 0.0, 0.0, 1.0, 1.0, 0.0, 0.0, 1.0, 1.0, 0.0, 0.0, 1.0, 1.0, 0.0, 0.0, 1.0, 1.0, 0.0, 0.0, 1.0, 1.0, 0.0, 0.0, 1.0, 1.0, 0.0, 0.0, 1.0, 1.0, 0.0, 0.0, 1.0, 1.0, 0.0, 0.0, 1.0, 1.0, 0.0, 0.0, 1.0, 1.0, 0.0, 0.0, 1.0, 1.0, 0.0, 0.0, 1.0, 1.0, 0.0, 0.0, 1.0, 1.0, 0.0, 0.0, 1.0, 1.0, 0.0, 0.0, 1.0, 1.0, 0.0, 0.0, 1.0, 1.0, 0.0, 0.0, 1.0, 1.0, 0.0, 0.0, 1.0, 1.0, 0.0, 0.0, 1.0, 1.0, 0.0, 0.0, 1.0, 1.0, 0.0, 0.0, 1.0, 1.0, 0.0, 0.0, 1.0, 1.0, 0.0, 0.0, 1.0, 1.0, 0.0, 0.0, 1.0, 1.0, 0.0, 0.0, 1.0, 1.0, 0.0, 0.0, 1.0, 1.0, 0.0, 0.0, 1.0, 1.0, 0.0, 0.0, 1.0, 1.0, 0.0, 0.0, 1.0, 1.0, 0.0, 0.0, 1.0, 1.0, 0.0, 0.0, 1.0, 1.0, 0.0, 0.0, 1.0, 1.0, 0.0, 0.0, 1.0, 1.0, 0.0, 0.0, 1.0, 1.0, 0.0, 0.0, 1.0, 1.0, 0.0, 0.0, 1.0, 1.0, 0.0, 0.0, 1.0, 1.0, 0.0, 0.0, 1.0, 1.0, 0.0, 0.0, 1.0, 1.0, 0.0, 0.0, 1.0, 1.0, 0.0, 0.0, 1.0, 1.0, 0.0, 0.0, 1.0, 1.0, 0.0, 0.0, 1.0, 1.0, 0.0, 0.0, 1.0, 1.0, 0.0, 0.0, 1.0, 1.0, 0.0, 0.0, 1.0, 1.0, 0.0, 0.0, 1.0, 1.0, 0.0, 0.0, 1.0, 1.0, 0.0, 0.0, 1.0, 1.0, 0.0, 0.0, 1.0, 1.0, 0.0, 0.0, 1.0, 1.0, 0.0, 0.0, 1.0, 1.0, 0.0, 0.0, 1.0, 1.0, 0.0, 0.0, 1.0, 1.0, 0.0, 0.0, 1.0, 1.0, 0.0, 0.0, 1.0, 1.0, 0.0, 0.0, 1.0, 1.0, 0.0, 0.0, 1.0, 1.0, 0.0, 0.0, 1.0, 1.0, 0.0, 0.0, 1.0, 1.0, 0.0, 0.0, 1.0, 1.0, 0.0, 0.0, 1.0, 1.0, 0.0, 0.0, 1.0, 1.0, 0.0, 0.0, 1.0, 1.0, 0.0, 0.0, 1.0, 1.0, 0.0, 0.0, 1.0, 1.0, 0.0, 0.0, 1.0, 1.0, 0.0, 0.0, 1.0, 1.0, 0.0, 0.0, 1.0, 1.0, 0.0, 0.0, 1.0, 1.0, 0.0, 0.0, 1.0, 1.0, 0.0, 0.0, 1.0, 1.0, 0.0, 0.0, 1.0, 1.0, 0.0, 0.0, 1.0, 1.0, 0.0, 0.0, 1.0, 1.0, 0.0, 0.0, 1.0, 1.0, 0.0, 0.0, 1.0, 1.0, 0.0, 0.0, 1.0, 1.0, 0.0, 0.0, 1.0, 1.0, 0.0, 0.0, 1.0, 1.0, 0.0, 0.0, 1.0, 1.0, 0.0, 0.0, 1.0, 1.0, 0.0, 0.0, 1.0, 1.0, 0.0, 0.0, 1.0, 1.0, 0.0, 0.0, 1.0, 1.0, 0.0, 0.0, 1.0, 1.0, 0.0, 0.0, 1.0, 1.0, 0.0, 0.0, 1.0, 1.0, 0.0, 0.0, 1.0, 1.0, 0.0, 0.0, 1.0, 1.0, 0.0, 0.0, 1.0, 1.0, 0.0, 0.0, 1.0, 1.0, 0.0, 0.0, 1.0, 1.0, 0.0, 0.0, 1.0, 1.0, 0.0, 0.0, 1.0, 1.0, 0.0, 0.0, 1.0, 1.0, 0.0, 0.0, 1.0, 1.0, 0.0, 0.0, 1.0, 1.0, 0.0, 0.0, 1.0, 1.0, 0.0, 0.0, 1.0, 1.0, 0.0, 0.0, 1.0, 1.0, 0.0, 0.0, 1.0, 1.0, 0.0, 0.0, 1.0, 1.0, 0.0, 0.0, 1.0, 1.0, 0.0, 0.0, 1.0, 1.0, 0.0, 0.0, 1.0, 1.0, 0.0, 0.0, 1.0, 1.0, 0.0, 0.0, 1.0, 1.0, 0.0, 0.0, 1.0, 1.0, 0.0, 0.0, 1.0, 1.0, 0.0, 0.0, 1.0, 1.0, 0.0, 0.0, 1.0, 1.0, 0.0, 0.0, 1.0, 1.0, 0.0, 0.0, 1.0, 1.0, 0.0, 0.0, 1.0, 1.0, 0.0, 0.0, 1.0, 1.0, 0.0, 0.0, 1.0, 1.0, 0.0, 0.0, 1.0, 1.0, 0.0, 0.0, 1.0, 1.0, 0.0, 0.0, 1.0, 1.0, 0.0, 0.0, 1.0, 1.0, 0.0, 0.0, 1.0, 1.0, 0.0, 0.0, 1.0, 1.0, 0.0, 0.0, 1.0, 1.0, 0.0, 0.0, 1.0, 1.0, 0.0, 0.0, 1.0, 1.0, 0.0, 0.0, 1.0, 1.0, 0.0, 0.0, 1.0, 1.0, 0.0, 0.0, 1.0, 1.0, 0.0, 0.0, 1.0, 1.0, 0.0, 0.0, 1.0, 1.0, 0.0, 0.0, 1.0, 1.0, 0.0, 0.0, 1.0, 1.0, 0.0, 0.0, 1.0, 1.0, 0.0, 0.0, 1.0, 1.0, 0.0, 0.0, 1.0, 1.0, 0.0, 0.0, 1.0, 1.0, 0.0, 0.0, 1.0, 1.0, 0.0, 0.0, 1.0, 1.0, 0.0, 0.0, 1.0])
me_sm_city_construnction_fence_01b_md_001.materials.append(mat_m_city_metal)
me_sm_city_construnction_fence_01b_md_001.materials.append(mat_m_city_rail_masked_04)
me_sm_city_construnction_fence_01b_md_001.use_remesh_fix_poles = True
me_sm_city_construnction_fence_01b_md_001.use_remesh_preserve_attributes = False
me_sm_city_construnction_fence_01b_md_001.update()

# ---- objects
ob_sm_city_construnction_fence_01b_mo = bpy.data.objects.new('SM_City_Construnction_Fence_01b.mo', me_sm_city_construnction_fence_01b_md_001)

# ---- transforms, parenting, visibility, modifiers, constraints
ob_sm_city_construnction_fence_01b_mo.location = (0.0, 0.0, 0.0)

# ---- collection membership
col_collection.objects.link(ob_sm_city_construnction_fence_01b_mo)

# ---- scene / render settings (as saved in the file)
scene.frame_start = 1; scene.frame_end = 250; scene.frame_set(2)
scene.render.engine = 'BLENDER_EEVEE_NEXT'
scene.cycles.sampling_pattern = 'TABULATED_SOBOL'
scene.cycles.use_light_tree = False
scene.view_settings.view_transform = 'Filmic'
bpy.context.view_layer.update()

# ---- added for rendering (the .blend has no active camera and no usable light): camera, sun
cam_auto = bpy.data.cameras.new('AutoCamera')
cam_auto.lens = 50.0
cam_auto.sensor_width = 36.0
cam_auto.clip_end = 1000.0
ob_auto_camera = bpy.data.objects.new('AutoCamera', cam_auto)
scene.collection.objects.link(ob_auto_camera)
ob_auto_camera.location = (3.3915, -4.08838, 3.78887)
ob_auto_camera.rotation_euler = (1.09748, -7.21219e-08, 0.694738)
scene.camera = ob_auto_camera
light_auto_sun = bpy.data.lights.new('AutoSun', 'SUN')
light_auto_sun.energy = 3.0
light_auto_sun.angle = 0.0523599
ob_auto_sun = bpy.data.objects.new('AutoSun', light_auto_sun)
scene.collection.objects.link(ob_auto_sun)
ob_auto_sun.rotation_euler = (0.872665, 0.174533, 0.523599)
bpy.context.view_layer.update()

